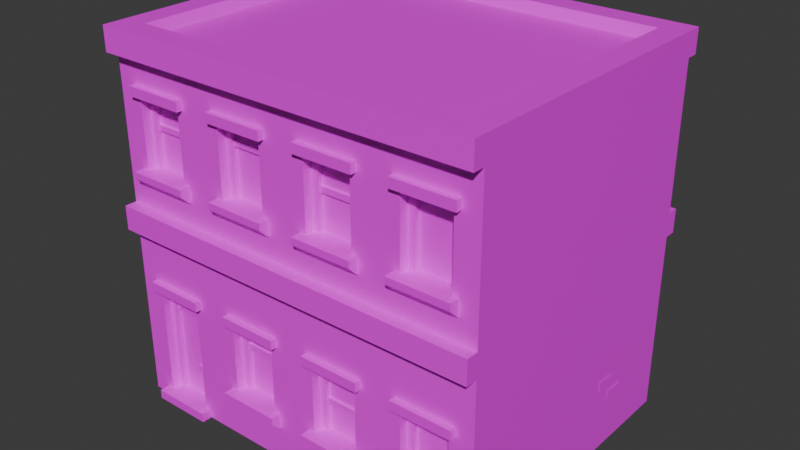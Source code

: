 # Source: blend.blend  (saved by Blender 5.1.30; exported with 4.5.12 LTS)
import bpy
from mathutils import Matrix  # noqa: F401  (used for matrix-valued properties, if any)

bpy.ops.wm.read_factory_settings(use_empty=True)
scene = bpy.context.scene
scene.name = 'Scene'

# ---- images (referenced by path relative to the original .blend; pixels are not part of the script)
import os
ASSET_DIR = os.environ.get("B2B_ASSET_DIR", "")  # directory of the original .blend (textures are referenced by path, not embedded)
HERE = os.path.dirname(os.path.abspath(__file__))  # packed textures are extracted next to this script under _unpacked/

def load_image(name, relpath, width, height, colorspace="sRGB"):
    """Load a texture the original file referenced (path relative to the .blend, or extracted next to this script)."""
    p = next((c for c in (os.path.join(HERE, relpath), os.path.join(ASSET_DIR, relpath)) if relpath and os.path.exists(c)), "")
    if p:
        img = bpy.data.images.load(p, check_existing=True)
        img.name = name
    else:  # same state as the original file: an image datablock whose file is absent (Cycles renders it pink)
        img = bpy.data.images.new(name, width, height)
        img.source = "FILE"
        img.filepath = "//" + (relpath or name)
    img.colorspace_settings.name = colorspace
    return img
img_citybits_texture_png = load_image('citybits_texture.png', 'citybits_texture.png', 1024, 1024, 'sRGB')

# ---- materials (node trees are filled in below, after node groups)
mat_citybits_texture_001 = bpy.data.materials.new('citybits_texture.001')
mat_citybits_texture_001.diffuse_color = (1.0, 1.0, 1.0, 1.0)

# ---- material node trees
mat_citybits_texture_001.use_nodes = True; mat_citybits_texture_001.node_tree.nodes.clear()
_N = mat_citybits_texture_001.node_tree.nodes; _L = mat_citybits_texture_001.node_tree.links
n0 = _N.new('ShaderNodeBsdfPrincipled'); n0.name = 'プリンシプルBSDF'; n0.location = (0, 300)
n0.inputs[2].default_value = 0.4
n0.inputs[27].default_value = (0.0, 0.0, 0.0, 1.0)
n0.inputs[28].default_value = 1.0
n1 = _N.new('ShaderNodeOutputMaterial'); n1.name = 'マテリアル出力'; n1.location = (280, 300)
n2 = _N.new('ShaderNodeTexImage'); n2.name = '画像テクスチャ'; n2.location = (-480, 300)
n2.image = img_citybits_texture_png
_L.new(n2.outputs[0], n0.inputs[0])
_L.new(n2.outputs[1], n0.inputs[4])
_L.new(n0.outputs[0], n1.inputs[0])
n1.is_active_output = True

# ---- world
world_world = bpy.data.worlds.new('World'); scene.world = world_world
world_world.use_nodes = True; world_world.node_tree.nodes.clear()
_N = world_world.node_tree.nodes; _L = world_world.node_tree.links
n0 = _N.new('ShaderNodeOutputWorld'); n0.name = 'World Output'; n0.location = (200, 100)
n1 = _N.new('ShaderNodeBackground'); n1.name = 'Background'; n1.location = (-200, 100)
n1.inputs[0].default_value = (0.05088, 0.05088, 0.05088, 1.0)
_L.new(n1.outputs[0], n0.inputs[0])
n0.is_active_output = True
world_world.color = (0.05088, 0.05088, 0.05088)
world_world.sun_shadow_jitter_overblur = 0.0

# ---- meshes
me_cube_941 = bpy.data.meshes.new('Cube.941')
me_cube_941.from_pydata([(-0.5607, 0.2699, 0.5621), (-0.5607, 0.2752, 0.5674), (-0.566, 0.2752, 0.5621), (-0.5607, 0.2699, 0.5462), (-0.566, 0.2752, 0.5462), (-0.5607, 0.2752, 0.5409), (-0.5449, 0.2699, 0.5621), (-0.5396, 0.2752, 0.5621), (-0.5449, 0.2964, 0.5621), (-0.5449, 0.291, 0.5674), (-0.5396, 0.291, 0.5621), (-0.5449, 0.2699, 0.5462), (-0.5449, 0.2752, 0.5409), (-0.5396, 0.2752, 0.5462), (-0.5449, 0.2964, 0.5462), (-0.5396, 0.291, 0.5462), (-0.5449, 0.291, 0.5409)], [], [(0, 1, 2), (3, 4, 5), (8, 9, 10), (11, 12, 13), (14, 15, 16), (15, 13, 12, 16), (6, 11, 13, 7), (3, 11, 6, 0)])
me_cube_941.polygons.foreach_set('use_smooth', [True] * 8)
_k = set([(0, 1), (0, 2), (0, 3), (0, 6), (1, 2), (3, 4), (3, 5), (3, 11), (4, 5), (6, 7), (6, 11), (7, 13), (8, 9), (8, 10), (9, 10), (11, 12), (11, 13), (12, 13), (13, 15), (14, 15), (14, 16), (15, 16)])
me_cube_941.attributes.new('sharp_edge', 'BOOLEAN', 'EDGE').data.foreach_set('value', [ (min(e.vertices), max(e.vertices)) in _k for e in me_cube_941.edges])
_uv = me_cube_941.uv_layers.new(name='UVMap')
_uv.uv.foreach_set('vector', [0.6972, 0.8189, 0.6972, 0.8581, 0.6892, 0.8581, 0.6972, 0.8189, 0.6892, 0.8581, 0.6972, 0.8581, 0.7208, 0.9522, 0.7208, 0.913, 0.7288, 0.913, 0.7208, 0.8189, 0.7208, 0.8581, 0.7288, 0.8581, 0.7208, 0.9522, 0.7288, 0.913, 0.7208, 0.913, 0.7288, 0.8973, 0.7288, 0.8737, 0.7208, 0.8737, 0.7208, 0.8973, 0.7208, 0.8189, 0.7208, 0.8189, 0.7288, 0.8581, 0.7288, 0.8581, 0.6972, 0.8189, 0.7208, 0.8189, 0.7208, 0.8189, 0.6972, 0.8189])
me_cube_941.materials.append(mat_citybits_texture_001)
me_cube_941.update()
me_cube_941.normals_split_custom_set([tuple(v) for v in zip(*[iter([-0.5773, -0.5773, 0.5774, -0.5773, -0.5773, 0.5774, -0.5773, -0.5773, 0.5774, -0.5774, -0.5773, -0.5774, -0.5774, -0.5773, -0.5774, -0.5774, -0.5773, -0.5774, 0.5773, 0.5774, 0.5774, 0.5773, 0.5774, 0.5774, 0.5773, 0.5774, 0.5774, 0.5774, -0.5773, -0.5773, 0.5774, -0.5773, -0.5773, 0.5774, -0.5773, -0.5773, 0.5774, 0.5773, -0.5773, 0.5774, 0.5773, -0.5773, 0.5774, 0.5773, -0.5773, 0.7071, 0.0, -0.7071, 0.7071, 0.0, -0.7071, 0.7071, 0.0, -0.7071, 0.7071, 0.0, -0.7071, 0.7071, -0.7071, 0.0, 0.7071, -0.7071, 0.0, 0.7071, -0.7071, 0.0, 0.7071, -0.7071, 0.0, 0.0, -1.0, 0.0, 0.0, -1.0, 0.0, 0.0, -1.0, 0.0, 0.0, -1.0, 0.0])] * 3)])
me_cube_008 = bpy.data.meshes.new('Cube.008')
me_cube_008.from_pydata([(-0.8, 0.1, -0.6), (-0.8, 0.1, 0.6), (-0.8, 1.55, 0.6), (-0.8, 1.55, -0.6), (-0.8, 0.9, 0.6), (-0.8034, 1.27, -0.03697), (-0.8034, 1.313, -0.03697), (-0.8034, 1.313, 0.05027), (-0.8034, 1.27, 0.05027), (-0.8034, 1.199, 0.02827), (-0.8034, 1.242, 0.02827), (-0.8034, 1.242, 0.1155), (-0.8034, 1.199, 0.1155), (-0.8, 0.9, -0.6)], [], [(1, 4, 13, 0), (6, 5, 8, 7), (10, 9, 12, 11), (3, 13, 4, 2)])
me_cube_008.polygons.foreach_set('use_smooth', [True] * 4)
_k = set([(0, 13), (1, 4), (2, 4), (3, 13)])
me_cube_008.attributes.new('sharp_edge', 'BOOLEAN', 'EDGE').data.foreach_set('value', [ (min(e.vertices), max(e.vertices)) in _k for e in me_cube_008.edges])
_uv = me_cube_008.uv_layers.new(name='UVMap')
_uv.uv.foreach_set('vector', [0.2812, 0.519, 0.2812, 0.561, 0.2812, 0.5583, 0.2812, 0.519, 0.8954, 0.8997, 0.8954, 0.8678, 0.8859, 0.8678, 0.8859, 0.8997, 0.8954, 0.8997, 0.8954, 0.8679, 0.8858, 0.8679, 0.8858, 0.8997, 0.9062, 0.8477, 0.9062, 0.8083, 0.9062, 0.811, 0.9062, 0.8477])
me_cube_008.materials.append(mat_citybits_texture_001)
me_cube_008.update()
me_cube_008.normals_split_custom_set([tuple(v) for v in zip(*[iter([-1.0, -1.242e-08, -9.934e-08, -1.0, -6.209e-09, -9.934e-08, -1.0, -6.209e-09, -9.934e-08, -1.0, -1.242e-08, -9.934e-08, -1.0, 0.0, 0.0, -1.0, 0.0, 0.0, -1.0, 0.0, 0.0, -1.0, 0.0, 0.0, -1.0, 0.0, 0.0, -1.0, 0.0, 0.0, -1.0, 0.0, 0.0, -1.0, 0.0, 0.0, -1.0, 0.0, -9.934e-08, -1.0, -6.209e-09, -9.934e-08, -1.0, -6.209e-09, -9.934e-08, -1.0, 0.0, -9.934e-08])] * 3)])
me_cube_009 = bpy.data.meshes.new('Cube.009')
me_cube_009.from_pydata([(-0.8, 0.1, -0.6), (0.8, 0.1, -0.6), (0.8, 1.55, -0.6), (-0.8, 1.55, -0.6), (-0.8, 0.85, -0.65), (-0.8, 0.95, -0.65), (0.8, 0.85, -0.65), (0.8, 0.95, -0.65), (-0.8, 0.85, -0.6), (-0.8, 0.95, -0.6), (0.8, 0.85, -0.6), (0.8, 0.95, -0.6), (-0.4164, 0.2886, -0.6067), (-0.4164, 0.3321, -0.6067), (-0.5036, 0.3321, -0.6067), (-0.5036, 0.2886, -0.6067), (-0.4816, 0.3597, -0.6067), (-0.4816, 0.4033, -0.6067), (-0.5689, 0.4033, -0.6067), (-0.5689, 0.3597, -0.6067), (0.3836, 1.189, -0.6067), (0.3836, 1.232, -0.6067), (0.2964, 1.232, -0.6067), (0.2964, 1.189, -0.6067), (0.3184, 1.26, -0.6067), (0.3184, 1.303, -0.6067), (0.2311, 1.303, -0.6067), (0.2311, 1.26, -0.6067), (0.8, 0.9, -0.6), (-0.8, 0.9, -0.6)], [], [(29, 28, 1, 0), (8, 9, 5, 4), (4, 5, 7, 6), (7, 5, 9, 11), (4, 6, 10, 8), (6, 7, 11, 10), (14, 13, 12, 15), (18, 17, 16, 19), (22, 21, 20, 23), (26, 25, 24, 27), (3, 2, 28, 29)])
me_cube_009.polygons.foreach_set('use_smooth', [True] * 11)
_k = set([(0, 29), (1, 28), (2, 28), (3, 29), (4, 5), (4, 6), (4, 8), (5, 7), (5, 9), (6, 7), (6, 10), (7, 11)])
me_cube_009.attributes.new('sharp_edge', 'BOOLEAN', 'EDGE').data.foreach_set('value', [ (min(e.vertices), max(e.vertices)) in _k for e in me_cube_009.edges])
_uv = me_cube_009.uv_layers.new(name='UVMap')
_uv.uv.foreach_set('vector', [0.3125, 0.6052, 0.3125, 0.6052, 0.3125, 0.5659, 0.3125, 0.5659, 0.2622, 0.8386, 0.2622, 0.8579, 0.2622, 0.8579, 0.2622, 0.8386, 0.2622, 0.8386, 0.2622, 0.8579, 0.3316, 0.8579, 0.3316, 0.8386, 0.3316, 0.8892, 0.2622, 0.8892, 0.2622, 0.8892, 0.3316, 0.8892, 0.2622, 0.8074, 0.3316, 0.8074, 0.3316, 0.8074, 0.2622, 0.8074, 0.3316, 0.8386, 0.3316, 0.8579, 0.3316, 0.8579, 0.3316, 0.8386, 0.2704, 0.7094, 0.2608, 0.7094, 0.2608, 0.6775, 0.2704, 0.6775, 0.2704, 0.7093, 0.2609, 0.7093, 0.2609, 0.6774, 0.2704, 0.6774, 0.8954, 0.9845, 0.8858, 0.9845, 0.8858, 0.9526, 0.8954, 0.9526, 0.8954, 0.9844, 0.8859, 0.9844, 0.8859, 0.9525, 0.8954, 0.9525, 0.9375, 0.8946, 0.9375, 0.8946, 0.9375, 0.8552, 0.9375, 0.8552])
me_cube_009.materials.append(mat_citybits_texture_001)
me_cube_009.update()
me_cube_009.normals_split_custom_set([tuple(v) for v in zip(*[iter([6.376e-08, -3.725e-08, -1.0, 6.376e-08, -3.725e-08, -1.0, 9.313e-08, -7.451e-08, -1.0, 9.313e-08, -7.451e-08, -1.0, -1.0, 0.0, 0.0, -1.0, 0.0, 0.0, -1.0, 0.0, 0.0, -1.0, 0.0, 0.0, 0.0, 0.0, -1.0, 0.0, 0.0, -1.0, 0.0, 0.0, -1.0, 0.0, 0.0, -1.0, 0.0, 1.0, 0.0, 0.0, 1.0, 0.0, 0.0, 1.0, 0.0, 0.0, 1.0, 0.0, 0.0, -1.0, 0.0, 0.0, -1.0, 0.0, 0.0, -1.0, 0.0, 0.0, -1.0, 0.0, 1.0, 0.0, 0.0, 1.0, 0.0, 0.0, 1.0, 0.0, 0.0, 1.0, 0.0, 0.0, 0.0, 0.0, -1.0, 0.0, 0.0, -1.0, 0.0, 0.0, -1.0, 0.0, 0.0, -1.0, 0.0, 0.0, -1.0, 0.0, 0.0, -1.0, 0.0, 0.0, -1.0, 0.0, 0.0, -1.0, 0.0, 0.0, -1.0, 0.0, 0.0, -1.0, 0.0, 0.0, -1.0, 0.0, 0.0, -1.0, 0.0, 0.0, -1.0, 0.0, 0.0, -1.0, 0.0, 0.0, -1.0, 0.0, 0.0, -1.0, 3.439e-08, 0.0, -1.0, 3.439e-08, 0.0, -1.0, 6.376e-08, -3.725e-08, -1.0, 6.376e-08, -3.725e-08, -1.0])] * 3)])
me_cube_010 = bpy.data.meshes.new('Cube.010')
me_cube_010.from_pydata([(0.8, 0.1, -0.6), (0.8, 1.55, -0.6), (0.8, 0.9, 0.6), (0.8, 1.55, 0.6), (0.8, 0.1, 0.6), (0.8034, 0.2986, -0.337), (0.8034, 0.3421, -0.337), (0.8034, 0.3421, -0.2497), (0.8034, 0.2986, -0.2497), (0.8034, 0.3697, -0.2717), (0.8034, 0.4133, -0.2717), (0.8034, 0.4133, -0.1845), (0.8034, 0.3697, -0.1845), (0.8, 0.9, -0.6)], [], [(4, 0, 13, 2), (7, 8, 5, 6), (11, 12, 9, 10), (1, 3, 2, 13)])
me_cube_010.polygons.foreach_set('use_smooth', [True] * 4)
_k = set([(0, 13), (1, 13), (2, 3), (2, 4)])
me_cube_010.attributes.new('sharp_edge', 'BOOLEAN', 'EDGE').data.foreach_set('value', [ (min(e.vertices), max(e.vertices)) in _k for e in me_cube_010.edges])
_uv = me_cube_010.uv_layers.new(name='UVMap')
_uv.uv.foreach_set('vector', [0.2812, 0.519, 0.2812, 0.519, 0.2812, 0.5583, 0.2812, 0.561, 0.2704, 0.6246, 0.2704, 0.5928, 0.2608, 0.5928, 0.2608, 0.6246, 0.2704, 0.6246, 0.2704, 0.5927, 0.2609, 0.5927, 0.2609, 0.6246, 0.9062, 0.8477, 0.9062, 0.8477, 0.9062, 0.811, 0.9062, 0.8083])
me_cube_010.materials.append(mat_citybits_texture_001)
me_cube_010.update()
me_cube_010.normals_split_custom_set([tuple(v) for v in zip(*[iter([1.0, 0.0, 0.0, 1.0, 0.0, 0.0, 1.0, 0.0, 0.0, 1.0, 0.0, 0.0, 1.0, 4.186e-07, 0.0, 1.0, 4.186e-07, 0.0, 1.0, 4.186e-07, 0.0, 1.0, 4.186e-07, 0.0, 1.0, 0.0, 0.0, 1.0, 0.0, 0.0, 1.0, 0.0, 0.0, 1.0, 0.0, 0.0, 1.0, 0.0, 0.0, 1.0, 0.0, 0.0, 1.0, 0.0, 0.0, 1.0, 0.0, 0.0])] * 3)])
me_cube_011 = bpy.data.meshes.new('Cube.011')
me_cube_011.from_pydata([(-0.8, 1.55, 0.65), (-0.8, 1.65, 0.65), (-0.8, 1.55, -0.65), (-0.8, 1.65, -0.65), (0.8, 1.55, 0.65), (0.8, 1.65, 0.65), (0.8, 1.55, -0.65), (0.8, 1.65, -0.65), (0.6985, 1.65, -0.5485), (-0.6985, 1.65, -0.5485), (-0.6985, 1.65, 0.5485), (0.6985, 1.65, 0.5485), (-0.673, 1.607, -0.523), (0.673, 1.607, -0.523), (0.673, 1.607, 0.523), (-0.673, 1.607, 0.523)], [], [(0, 1, 3, 2), (2, 3, 7, 6), (6, 7, 5, 4), (4, 5, 1, 0), (2, 6, 4, 0), (9, 10, 15, 12), (7, 3, 9, 8), (3, 1, 10, 9), (1, 5, 11, 10), (5, 7, 8, 11), (13, 12, 15, 14), (8, 9, 12, 13), (10, 11, 14, 15), (11, 8, 13, 14)])
me_cube_011.polygons.foreach_set('use_smooth', [True] * 14)
_k = set([(0, 1), (0, 2), (0, 4), (1, 3), (1, 5), (2, 3), (2, 6), (3, 7), (4, 5), (4, 6), (5, 7), (6, 7), (8, 9), (8, 11), (8, 13), (9, 10), (9, 12), (10, 11), (10, 15), (11, 14), (12, 13), (12, 15), (13, 14), (14, 15)])
me_cube_011.attributes.new('sharp_edge', 'BOOLEAN', 'EDGE').data.foreach_set('value', [ (min(e.vertices), max(e.vertices)) in _k for e in me_cube_011.edges])
_uv = me_cube_011.uv_layers.new(name='UVMap')
_uv.uv.foreach_set('vector', [0.2622, 0.8954, 0.2622, 0.9147, 0.2622, 0.9147, 0.2622, 0.8954, 0.2622, 0.8954, 0.2622, 0.9147, 0.3038, 0.9147, 0.3038, 0.8954, 0.3038, 0.8954, 0.3038, 0.9147, 0.3038, 0.9147, 0.3038, 0.8954, 0.3038, 0.8954, 0.3038, 0.9147, 0.2622, 0.9147, 0.2622, 0.8954, 0.2622, 0.8642, 0.3038, 0.8642, 0.3038, 0.8642, 0.2622, 0.8642, 0.2657, 0.9147, 0.2657, 0.9147, 0.2666, 0.9063, 0.2666, 0.9063, 0.3038, 0.946, 0.2622, 0.946, 0.2657, 0.946, 0.3003, 0.946, 0.2622, 0.946, 0.2622, 0.946, 0.2657, 0.946, 0.2657, 0.946, 0.2622, 0.946, 0.3038, 0.946, 0.3003, 0.946, 0.2657, 0.946, 0.3038, 0.946, 0.3038, 0.946, 0.3003, 0.946, 0.3003, 0.946, 0.2994, 0.9376, 0.2666, 0.9376, 0.2666, 0.9376, 0.2994, 0.9376, 0.3003, 0.9147, 0.2657, 0.9147, 0.2666, 0.9063, 0.2994, 0.9063, 0.2657, 0.9147, 0.3003, 0.9147, 0.2994, 0.9063, 0.2666, 0.9063, 0.3003, 0.9147, 0.3003, 0.9147, 0.2994, 0.9063, 0.2994, 0.9063])
me_cube_011.materials.append(mat_citybits_texture_001)
me_cube_011.update()
me_cube_011.normals_split_custom_set([tuple(v) for v in zip(*[iter([-1.0, 0.0, 0.0, -1.0, 0.0, 0.0, -1.0, 0.0, 0.0, -1.0, 0.0, 0.0, 0.0, 0.0, -1.0, 0.0, 0.0, -1.0, 0.0, 0.0, -1.0, 0.0, 0.0, -1.0, 1.0, 0.0, 0.0, 1.0, 0.0, 0.0, 1.0, 0.0, 0.0, 1.0, 0.0, 0.0, 0.0, 0.0, 1.0, 0.0, 0.0, 1.0, 0.0, 0.0, 1.0, 0.0, 0.0, 1.0, 0.0, -1.0, 0.0, 0.0, -1.0, 0.0, 0.0, -1.0, 0.0, 0.0, -1.0, 0.0, 0.8622, 0.5066, 0.0, 0.8622, 0.5066, 0.0, 0.8622, 0.5066, 0.0, 0.8622, 0.5066, 0.0, 0.0, 1.0, 0.0, 0.0, 1.0, 0.0, 0.0, 1.0, 0.0, 0.0, 1.0, 0.0, 0.0, 1.0, 0.0, 0.0, 1.0, 0.0, 0.0, 1.0, 0.0, 0.0, 1.0, 0.0, 0.0, 1.0, 0.0, 0.0, 1.0, 0.0, 0.0, 1.0, 0.0, 0.0, 1.0, 0.0, 0.0, 1.0, 0.0, 0.0, 1.0, 0.0, 0.0, 1.0, 0.0, 0.0, 1.0, 0.0, 0.0, 1.0, 0.0, 0.0, 1.0, 0.0, 0.0, 1.0, 0.0, 0.0, 1.0, 0.0, 0.0, 0.5066, 0.8622, 0.0, 0.5066, 0.8622, 0.0, 0.5066, 0.8622, 0.0, 0.5066, 0.8622, 0.0, 0.5066, -0.8622, 0.0, 0.5066, -0.8622, 0.0, 0.5066, -0.8622, 0.0, 0.5066, -0.8622, -0.8622, 0.5066, 0.0, -0.8622, 0.5066, 0.0, -0.8622, 0.5066, 0.0, -0.8622, 0.5066, 0.0])] * 3)])
me_cube_012 = bpy.data.meshes.new('Cube.012')
me_cube_012.from_pydata([(0.4, 0.1, 0.6), (-0.8, 0.1, 0.6), (-1.49e-08, 0.1, 0.6), (-0.4, 0.1, 0.6), (0.4, 1.55, 0.6), (-0.8, 1.55, 0.6), (-1.49e-08, 1.55, 0.6), (-0.4, 1.55, 0.6), (-0.8, 0.9, 0.6), (-0.4, 0.9, 0.6), (-1.49e-08, 0.9, 0.6), (-0.5, 1.075, 0.6), (-0.5, 1.425, 0.6), (-0.7, 1.425, 0.6), (-0.7, 1.075, 0.6), (0.1, 0.275, 0.6), (0.3, 0.275, 0.6), (0.3, 0.625, 0.6), (0.1, 0.625, 0.6), (0.1, 1.425, 0.6), (0.1, 1.075, 0.6), (0.3, 1.075, 0.6), (0.3, 1.425, 0.6), (-0.5, 0.105, 0.6), (-0.5, 0.625, 0.6), (-0.7, 0.625, 0.6), (-0.7, 0.105, 0.6), (-0.1, 0.275, 0.6), (-0.1, 0.625, 0.6), (-0.3, 0.625, 0.6), (-0.3, 0.275, 0.6), (-0.1, 1.075, 0.6), (-0.1, 1.425, 0.6), (-0.3, 1.425, 0.6), (-0.3, 1.075, 0.6), (0.3, 0.275, 0.5), (0.1, 0.275, 0.5), (-0.1, 0.275, 0.5), (-0.3, 0.275, 0.5), (-0.5, 0.105, 0.5), (-0.7, 0.105, 0.5), (-0.5, 1.425, 0.5), (-0.5, 1.075, 0.5), (-0.7, 1.075, 0.5), (-0.7, 1.425, 0.5), (0.1, 0.625, 0.5), (0.3, 0.625, 0.5), (0.1, 1.425, 0.5), (0.1, 1.075, 0.5), (0.3, 1.425, 0.5), (0.3, 1.075, 0.5), (-0.5, 0.625, 0.5), (-0.7, 0.625, 0.5), (-0.1, 0.625, 0.5), (-0.3, 0.625, 0.5), (-0.1, 1.425, 0.5), (-0.1, 1.075, 0.5), (-0.3, 1.075, 0.5), (-0.3, 1.425, 0.5), (0.7, 1.075, 0.5), (0.7, 1.425, 0.5), (0.5, 1.075, 0.5), (0.5, 1.425, 0.5), (0.7, 0.625, 0.5), (0.5, 0.625, 0.5), (0.5, 0.275, 0.5), (0.7, 0.275, 0.5), (0.7, 1.425, 0.6), (0.7, 1.075, 0.6), (0.5, 1.075, 0.6), (0.5, 1.425, 0.6), (0.5, 0.625, 0.6), (0.7, 0.625, 0.6), (0.7, 0.275, 0.6), (0.5, 0.275, 0.6), (0.4, 0.9, 0.6), (0.8, 0.9, 0.6), (0.8, 1.55, 0.6), (0.8, 0.1, 0.6), (-0.682, 0.1315, 0.5419), (-0.518, 0.1315, 0.5419), (-0.7269, 0.6362, 0.5062), (-0.7269, 0.5972, 0.6249), (-0.7269, 0.5972, 0.5062), (-0.4731, 0.6362, 0.5062), (-0.7269, 0.6362, 0.6249), (-0.4731, 0.5972, 0.5062), (-0.4731, 0.6362, 0.6249), (-0.4731, 0.5972, 0.6249), (-0.5285, 0.6192, 0.516), (-0.5285, 0.1305, 0.5631), (-0.5285, 0.1305, 0.516), (-0.5285, 0.6192, 0.5631), (-0.4935, 0.6192, 0.5631), (-0.4935, 0.1305, 0.5631), (-0.7065, 0.1305, 0.5631), (-0.6715, 0.6192, 0.516), (-0.7065, 0.6192, 0.5631), (-0.6715, 0.1305, 0.516), (-0.6715, 0.6192, 0.5631), (-0.6715, 0.1305, 0.5631), (-0.7269, 0.1378, 0.4755), (-0.7269, 0.09993, 0.4755), (-0.4731, 0.1378, 0.4755), (-0.7269, 0.1378, 0.6426), (-0.4731, 0.09993, 0.4755), (-0.4731, 0.1378, 0.6426), (-0.7269, 0.09993, 0.6426), (-0.4731, 0.09993, 0.6426), (-0.6981, 0.5265, 0.5239), (-0.6981, 0.5041, 0.5521), (-0.6981, 0.5041, 0.5239), (-0.5019, 0.5265, 0.5239), (-0.6981, 0.5265, 0.5521), (-0.5019, 0.5041, 0.5239), (-0.5019, 0.5265, 0.5521), (-0.5019, 0.5041, 0.5521), (-0.518, 0.5148, 0.5419), (-0.682, 0.5148, 0.5419), (-0.682, 0.5992, 0.5419), (-0.518, 0.5992, 0.5419), (-0.518, 0.5148, 0.5419), (-0.682, 0.5148, 0.5419), (-0.518, 0.2831, 0.5419), (-0.682, 0.2831, 0.5419), (-0.5492, 0.252, 0.5419), (-0.6508, 0.252, 0.5419), (-0.6508, 0.1627, 0.5419), (-0.5492, 0.1627, 0.5419), (-0.5492, 0.4836, 0.5419), (-0.6508, 0.4836, 0.5419), (-0.6508, 0.3143, 0.5419), (-0.5492, 0.3143, 0.5419), (-0.5607, 0.2699, 0.5621), (-0.5607, 0.2752, 0.5674), (-0.566, 0.2752, 0.5621), (-0.5607, 0.291, 0.5674), (-0.5607, 0.2964, 0.5621), (-0.566, 0.291, 0.5621), (-0.5607, 0.2699, 0.5462), (-0.566, 0.2752, 0.5462), (-0.5607, 0.2752, 0.5409), (-0.5607, 0.2964, 0.5462), (-0.5607, 0.291, 0.5409), (-0.566, 0.291, 0.5462), (-0.5449, 0.2699, 0.5621), (-0.5396, 0.2752, 0.5621), (-0.5449, 0.2752, 0.5674), (-0.5449, 0.2964, 0.5621), (-0.5449, 0.291, 0.5674), (-0.5396, 0.291, 0.5621), (-0.5449, 0.2699, 0.5462), (-0.5449, 0.2752, 0.5409), (-0.5396, 0.2752, 0.5462), (-0.5449, 0.2964, 0.5462), (-0.5396, 0.291, 0.5462), (-0.5449, 0.291, 0.5409), (-0.682, 1.101, 0.5419), (-0.682, 1.399, 0.5419), (-0.518, 1.399, 0.5419), (-0.518, 1.101, 0.5419), (-0.7269, 1.436, 0.5062), (-0.7269, 1.397, 0.6249), (-0.7269, 1.397, 0.5062), (-0.4731, 1.436, 0.5062), (-0.7269, 1.436, 0.6249), (-0.4731, 1.397, 0.5062), (-0.4731, 1.436, 0.6249), (-0.4731, 1.397, 0.6249), (-0.5285, 1.419, 0.516), (-0.5285, 1.1, 0.5631), (-0.5285, 1.1, 0.516), (-0.5285, 1.419, 0.5631), (-0.4935, 1.419, 0.5631), (-0.4935, 1.1, 0.5631), (-0.7065, 1.1, 0.5631), (-0.6715, 1.419, 0.516), (-0.7065, 1.419, 0.5631), (-0.6715, 1.1, 0.516), (-0.6715, 1.419, 0.5631), (-0.6715, 1.1, 0.5631), (-0.7269, 1.108, 0.4755), (-0.7269, 1.044, 0.4755), (-0.4731, 1.108, 0.4755), (-0.7269, 1.108, 0.6426), (-0.4731, 1.044, 0.4755), (-0.4731, 1.108, 0.6426), (-0.7269, 1.044, 0.606), (-0.7269, 1.08, 0.6426), (-0.4731, 1.08, 0.6426), (-0.4731, 1.044, 0.606), (-0.6981, 1.279, 0.5239), (-0.6981, 1.257, 0.5521), (-0.6981, 1.257, 0.5239), (-0.5019, 1.279, 0.5239), (-0.6981, 1.279, 0.5521), (-0.5019, 1.257, 0.5239), (-0.5019, 1.279, 0.5521), (-0.5019, 1.257, 0.5521), (-0.518, 1.267, 0.5419), (-0.682, 1.267, 0.5419), (-0.282, 1.101, 0.5419), (-0.282, 1.399, 0.5419), (-0.118, 1.399, 0.5419), (-0.118, 1.101, 0.5419), (-0.3269, 1.436, 0.5062), (-0.3269, 1.397, 0.6249), (-0.3269, 1.397, 0.5062), (-0.07307, 1.436, 0.5062), (-0.3269, 1.436, 0.6249), (-0.07307, 1.397, 0.5062), (-0.07307, 1.436, 0.6249), (-0.07307, 1.397, 0.6249), (-0.1285, 1.419, 0.516), (-0.1285, 1.1, 0.5631), (-0.1285, 1.1, 0.516), (-0.1285, 1.419, 0.5631), (-0.09353, 1.419, 0.5631), (-0.09353, 1.1, 0.5631), (-0.3065, 1.1, 0.5631), (-0.2715, 1.419, 0.516), (-0.3065, 1.419, 0.5631), (-0.2715, 1.1, 0.516), (-0.2715, 1.419, 0.5631), (-0.2715, 1.1, 0.5631), (-0.3269, 1.108, 0.4755), (-0.3269, 1.044, 0.4755), (-0.07307, 1.108, 0.4755), (-0.3269, 1.108, 0.6426), (-0.07307, 1.044, 0.4755), (-0.07307, 1.108, 0.6426), (-0.3269, 1.044, 0.606), (-0.3269, 1.08, 0.6426), (-0.07307, 1.08, 0.6426), (-0.07307, 1.044, 0.606), (-0.2981, 1.326, 0.5239), (-0.2981, 1.304, 0.5521), (-0.2981, 1.304, 0.5239), (-0.1019, 1.326, 0.5239), (-0.2981, 1.326, 0.5521), (-0.1019, 1.304, 0.5239), (-0.1019, 1.326, 0.5521), (-0.1019, 1.304, 0.5521), (-0.118, 1.315, 0.5419), (-0.282, 1.315, 0.5419), (0.118, 1.101, 0.5419), (0.118, 1.399, 0.5419), (0.282, 1.399, 0.5419), (0.282, 1.101, 0.5419), (0.07308, 1.436, 0.5062), (0.07308, 1.397, 0.6249), (0.07308, 1.397, 0.5062), (0.3269, 1.436, 0.5062), (0.07308, 1.436, 0.6249), (0.3269, 1.397, 0.5062), (0.3269, 1.436, 0.6249), (0.3269, 1.397, 0.6249), (0.2715, 1.419, 0.516), (0.2715, 1.1, 0.5631), (0.2715, 1.1, 0.516), (0.2715, 1.419, 0.5631), (0.3065, 1.419, 0.5631), (0.3065, 1.1, 0.5631), (0.09353, 1.1, 0.5631), (0.1285, 1.419, 0.516), (0.09353, 1.419, 0.5631), (0.1285, 1.1, 0.516), (0.1285, 1.419, 0.5631), (0.1285, 1.1, 0.5631), (0.07308, 1.108, 0.4755), (0.07308, 1.044, 0.4755), (0.3269, 1.108, 0.4755), (0.07308, 1.108, 0.6426), (0.3269, 1.044, 0.4755), (0.3269, 1.108, 0.6426), (0.07308, 1.044, 0.606), (0.07308, 1.08, 0.6426), (0.3269, 1.08, 0.6426), (0.3269, 1.044, 0.606), (0.1019, 1.275, 0.5239), (0.1019, 1.252, 0.5521), (0.1019, 1.252, 0.5239), (0.2981, 1.275, 0.5239), (0.1019, 1.275, 0.5521), (0.2981, 1.252, 0.5239), (0.2981, 1.275, 0.5521), (0.2981, 1.252, 0.5521), (0.282, 1.263, 0.5419), (0.118, 1.263, 0.5419), (-0.282, 0.3015, 0.5419), (-0.282, 0.5992, 0.5419), (-0.118, 0.5992, 0.5419), (-0.118, 0.3015, 0.5419), (-0.3269, 0.6362, 0.5062), (-0.3269, 0.5972, 0.6249), (-0.3269, 0.5972, 0.5062), (-0.07307, 0.6362, 0.5062), (-0.3269, 0.6362, 0.6249), (-0.07307, 0.5972, 0.5062), (-0.07307, 0.6362, 0.6249), (-0.07307, 0.5972, 0.6249), (-0.1285, 0.6192, 0.516), (-0.1285, 0.3005, 0.5631), (-0.1285, 0.3005, 0.516), (-0.1285, 0.6192, 0.5631), (-0.09353, 0.6192, 0.5631), (-0.09353, 0.3005, 0.5631), (-0.3065, 0.3005, 0.5631), (-0.2715, 0.6192, 0.516), (-0.3065, 0.6192, 0.5631), (-0.2715, 0.3005, 0.516), (-0.2715, 0.6192, 0.5631), (-0.2715, 0.3005, 0.5631), (-0.3269, 0.3078, 0.4755), (-0.3269, 0.2436, 0.4755), (-0.07307, 0.3078, 0.4755), (-0.3269, 0.3078, 0.6426), (-0.07307, 0.2436, 0.4755), (-0.07307, 0.3078, 0.6426), (-0.3269, 0.2436, 0.606), (-0.3269, 0.2802, 0.6426), (-0.07307, 0.2802, 0.6426), (-0.07307, 0.2436, 0.606), (-0.2981, 0.505, 0.5239), (-0.2981, 0.4826, 0.5521), (-0.2981, 0.4826, 0.5239), (-0.1019, 0.505, 0.5239), (-0.2981, 0.505, 0.5521), (-0.1019, 0.4826, 0.5239), (-0.1019, 0.505, 0.5521), (-0.1019, 0.4826, 0.5521), (-0.118, 0.4933, 0.5419), (-0.282, 0.4933, 0.5419), (0.118, 0.3015, 0.5419), (0.118, 0.5992, 0.5419), (0.282, 0.5992, 0.5419), (0.282, 0.3015, 0.5419), (0.07308, 0.6362, 0.5062), (0.07308, 0.5972, 0.6249), (0.07308, 0.5972, 0.5062), (0.3269, 0.6362, 0.5062), (0.07308, 0.6362, 0.6249), (0.3269, 0.5972, 0.5062), (0.3269, 0.6362, 0.6249), (0.3269, 0.5972, 0.6249), (0.2715, 0.6192, 0.516), (0.2715, 0.3005, 0.5631), (0.2715, 0.3005, 0.516), (0.2715, 0.6192, 0.5631), (0.3065, 0.6192, 0.5631), (0.3065, 0.3005, 0.5631), (0.09353, 0.3005, 0.5631), (0.1285, 0.6192, 0.516), (0.09353, 0.6192, 0.5631), (0.1285, 0.3005, 0.516), (0.1285, 0.6192, 0.5631), (0.1285, 0.3005, 0.5631), (0.07308, 0.3078, 0.4755), (0.07308, 0.2436, 0.4755), (0.3269, 0.3078, 0.4755), (0.07308, 0.3078, 0.6426), (0.3269, 0.2436, 0.4755), (0.3269, 0.3078, 0.6426), (0.07308, 0.2436, 0.606), (0.07308, 0.2802, 0.6426), (0.3269, 0.2802, 0.6426), (0.3269, 0.2436, 0.606), (0.1019, 0.4469, 0.5239), (0.1019, 0.4245, 0.5521), (0.1019, 0.4245, 0.5239), (0.2981, 0.4469, 0.5239), (0.1019, 0.4469, 0.5521), (0.2981, 0.4245, 0.5239), (0.2981, 0.4469, 0.5521), (0.2981, 0.4245, 0.5521), (0.282, 0.4352, 0.5419), (0.118, 0.4352, 0.5419), (0.518, 0.547, 0.5419), (0.682, 0.547, 0.5419), (0.6981, 0.5363, 0.5521), (0.6981, 0.5587, 0.5521), (0.6981, 0.5363, 0.5239), (0.5019, 0.5587, 0.5521), (0.6981, 0.5587, 0.5239), (0.5019, 0.5363, 0.5239), (0.5019, 0.5363, 0.5521), (0.5019, 0.5587, 0.5239), (0.7269, 0.2436, 0.606), (0.7269, 0.2802, 0.6426), (0.4731, 0.2802, 0.6426), (0.4731, 0.2436, 0.606), (0.7269, 0.3078, 0.6426), (0.7269, 0.2436, 0.4755), (0.4731, 0.3078, 0.6426), (0.7269, 0.3078, 0.4755), (0.4731, 0.2436, 0.4755), (0.4731, 0.3078, 0.4755), (0.5285, 0.3005, 0.5631), (0.5285, 0.6192, 0.5631), (0.5285, 0.3005, 0.516), (0.4935, 0.6192, 0.5631), (0.5285, 0.6192, 0.516), (0.4935, 0.3005, 0.5631), (0.7065, 0.3005, 0.5631), (0.7065, 0.6192, 0.5631), (0.6715, 0.6192, 0.5631), (0.6715, 0.3005, 0.516), (0.6715, 0.3005, 0.5631), (0.6715, 0.6192, 0.516), (0.7269, 0.5972, 0.6249), (0.7269, 0.6362, 0.6249), (0.7269, 0.5972, 0.5062), (0.4731, 0.6362, 0.6249), (0.7269, 0.6362, 0.5062), (0.4731, 0.5972, 0.5062), (0.4731, 0.5972, 0.6249), (0.4731, 0.6362, 0.5062), (0.682, 0.3015, 0.5419), (0.682, 0.5992, 0.5419), (0.518, 0.5992, 0.5419), (0.518, 0.3015, 0.5419), (0.518, 1.081, 0.5419), (0.682, 1.081, 0.5419), (0.7269, 1.044, 0.606), (0.7269, 1.08, 0.6426), (0.4731, 1.08, 0.6426), (0.4731, 1.044, 0.606), (0.7269, 1.108, 0.6426), (0.7269, 1.044, 0.4755), (0.4731, 1.108, 0.6426), (0.7269, 1.108, 0.4755), (0.4731, 1.044, 0.4755), (0.4731, 1.108, 0.4755), (0.5285, 1.1, 0.5631), (0.5285, 1.419, 0.5631), (0.5285, 1.1, 0.516), (0.4935, 1.419, 0.5631), (0.5285, 1.419, 0.516), (0.4935, 1.1, 0.5631), (0.7065, 1.1, 0.5631), (0.7065, 1.419, 0.5631), (0.6715, 1.419, 0.5631), (0.6715, 1.1, 0.516), (0.6715, 1.1, 0.5631), (0.6715, 1.419, 0.516), (0.7269, 1.397, 0.6249), (0.7269, 1.436, 0.6249), (0.7269, 1.397, 0.5062), (0.4731, 1.436, 0.6249), (0.7269, 1.436, 0.5062), (0.4731, 1.397, 0.5062), (0.4731, 1.397, 0.6249), (0.4731, 1.436, 0.5062), (0.682, 1.399, 0.5419), (0.518, 1.399, 0.5419), (-0.8, 0.85, 0.65), (-0.8, 0.95, 0.65), (0.8, 0.85, 0.65), (0.8, 0.95, 0.65), (-0.8, 0.85, 0.6), (-0.8, 0.95, 0.6), (0.8, 0.85, 0.6), (0.8, 0.95, 0.6)], [], [(20, 21, 50, 48), (8, 25, 24, 9), (13, 14, 43, 44), (75, 21, 20, 10), (10, 31, 34, 9), (31, 32, 55, 56), (24, 25, 52, 51), (17, 18, 45, 46), (27, 28, 53, 37), (9, 7, 12, 11), (7, 5, 13, 12), (5, 8, 14, 13), (2, 0, 16, 15), (0, 75, 17, 16), (10, 2, 15, 18), (6, 10, 20, 19), (75, 4, 22, 21), (4, 6, 19, 22), (3, 9, 24, 23), (8, 1, 26, 25), (1, 3, 23, 26), (2, 10, 28, 27), (9, 3, 30, 29), (3, 2, 27, 30), (10, 6, 32, 31), (6, 7, 33, 32), (7, 9, 34, 33), (28, 29, 54, 53), (25, 26, 40, 52), (34, 31, 56, 57), (21, 22, 49, 50), (29, 30, 38, 54), (32, 33, 58, 55), (33, 34, 57, 58), (15, 16, 35, 36), (30, 27, 37, 38), (11, 12, 41, 42), (18, 15, 36, 45), (14, 11, 42, 43), (26, 23, 39, 40), (19, 20, 48, 47), (16, 17, 46, 35), (23, 24, 51, 39), (12, 13, 44, 41), (22, 19, 47, 49), (14, 8, 9, 11), (28, 10, 9, 29), (17, 75, 10, 18), (72, 76, 75, 71), (73, 72, 63, 66), (67, 70, 62, 60), (70, 69, 61, 62), (71, 74, 65, 64), (77, 4, 70, 67), (75, 0, 74, 71), (68, 67, 60, 59), (4, 75, 69, 70), (0, 78, 73, 74), (76, 77, 67, 68), (74, 73, 66, 65), (78, 76, 72, 73), (76, 68, 69, 75), (72, 71, 64, 63), (69, 68, 59, 61), (125, 126, 127, 128), (87, 85, 82, 88), (86, 84, 87, 88), (81, 83, 82, 85), (84, 81, 85, 87), (83, 86, 88, 82), (93, 92, 90, 94), (89, 91, 90, 92), (99, 97, 95, 100), (98, 96, 99, 100), (106, 104, 107, 108), (103, 101, 104, 106), (105, 103, 106, 108), (101, 102, 107, 104), (115, 113, 110, 116), (112, 109, 113, 115), (111, 114, 116, 110), (120, 119, 122, 121), (129, 130, 131, 132), (123, 124, 126, 125), (124, 79, 127, 126), (79, 80, 128, 127), (80, 123, 125, 128), (117, 118, 130, 129), (118, 124, 131, 130), (124, 123, 132, 131), (123, 117, 129, 132), (147, 149, 136, 134), (153, 155, 150, 146), (154, 142, 137, 148), (135, 138, 144, 140), (136, 137, 138), (142, 143, 144), (145, 146, 147), (139, 133, 135, 140), (134, 136, 138, 135), (137, 142, 144, 138), (143, 141, 140, 144), (151, 139, 141, 152), (142, 154, 156, 143), (154, 148, 150, 155), (149, 147, 146, 150), (133, 145, 147, 134), (148, 137, 136, 149), (199, 200, 157, 160), (167, 165, 162, 168), (166, 164, 167, 168), (161, 163, 162, 165), (164, 161, 165, 167), (163, 166, 168, 162), (173, 172, 170, 174), (169, 171, 170, 172), (179, 177, 175, 180), (178, 176, 179, 180), (182, 185, 190, 187), (186, 184, 188, 189), (183, 181, 184, 186), (185, 183, 186, 189), (189, 188, 187, 190), (182, 187, 188), (181, 182, 188, 184), (190, 185, 189), (197, 195, 192, 198), (159, 158, 200, 199), (194, 191, 195, 197), (193, 196, 198, 192), (243, 244, 201, 204), (211, 209, 206, 212), (210, 208, 211, 212), (205, 207, 206, 209), (208, 205, 209, 211), (207, 210, 212, 206), (217, 216, 214, 218), (213, 215, 214, 216), (223, 221, 219, 224), (222, 220, 223, 224), (226, 229, 234, 231), (230, 228, 232, 233), (227, 225, 228, 230), (229, 227, 230, 233), (233, 232, 231, 234), (226, 231, 232), (225, 226, 232, 228), (234, 229, 233), (241, 239, 236, 242), (203, 202, 244, 243), (238, 235, 239, 241), (237, 240, 242, 236), (287, 288, 245, 248), (255, 253, 250, 256), (254, 252, 255, 256), (249, 251, 250, 253), (252, 249, 253, 255), (251, 254, 256, 250), (261, 260, 258, 262), (257, 259, 258, 260), (267, 265, 263, 268), (266, 264, 267, 268), (270, 273, 278, 275), (274, 272, 276, 277), (271, 269, 272, 274), (273, 271, 274, 277), (277, 276, 275, 278), (270, 275, 276), (269, 270, 276, 272), (278, 273, 277), (285, 283, 280, 286), (247, 246, 288, 287), (282, 279, 283, 285), (281, 284, 286, 280), (331, 332, 289, 292), (299, 297, 294, 300), (298, 296, 299, 300), (293, 295, 294, 297), (296, 293, 297, 299), (295, 298, 300, 294), (305, 304, 302, 306), (301, 303, 302, 304), (311, 309, 307, 312), (310, 308, 311, 312), (314, 317, 322, 319), (318, 316, 320, 321), (315, 313, 316, 318), (317, 315, 318, 321), (321, 320, 319, 322), (314, 319, 320), (313, 314, 320, 316), (322, 317, 321), (329, 327, 324, 330), (291, 290, 332, 331), (326, 323, 327, 329), (325, 328, 330, 324), (375, 376, 333, 336), (343, 341, 338, 344), (342, 340, 343, 344), (337, 339, 338, 341), (340, 337, 341, 343), (339, 342, 344, 338), (349, 348, 346, 350), (345, 347, 346, 348), (355, 353, 351, 356), (354, 352, 355, 356), (358, 361, 366, 363), (362, 360, 364, 365), (359, 357, 360, 362), (361, 359, 362, 365), (365, 364, 363, 366), (358, 363, 364), (357, 358, 364, 360), (366, 361, 365), (373, 371, 368, 374), (335, 334, 376, 375), (370, 367, 371, 373), (369, 372, 374, 368), (384, 381, 379, 385), (387, 392, 388), (395, 390, 389), (418, 419, 377, 378), (380, 382, 385, 379), (396, 395, 389, 393), (392, 394, 391, 388), (388, 389, 390, 387), (394, 396, 393, 391), (391, 393, 389, 388), (398, 400, 402, 397), (414, 411, 409, 415), (399, 401, 398, 397), (404, 405, 407, 403), (416, 414, 415, 412), (408, 406, 407, 405), (395, 392, 387, 390), (413, 416, 412, 410), (410, 412, 415, 409), (383, 386, 382, 380), (411, 413, 410, 409), (378, 377, 420, 417), (423, 428, 424), (431, 426, 425), (453, 454, 421, 422), (432, 431, 425, 429), (428, 430, 427, 424), (424, 425, 426, 423), (430, 432, 429, 427), (427, 429, 425, 424), (434, 436, 438, 433), (450, 447, 445, 451), (435, 437, 434, 433), (440, 441, 443, 439), (452, 450, 451, 448), (444, 442, 443, 441), (431, 428, 423, 426), (449, 452, 448, 446), (446, 448, 451, 445), (447, 449, 446, 445), (461, 462, 458, 457), (457, 458, 456, 455), (459, 461, 457, 455), (462, 460, 456, 458), (455, 456, 460, 459)])
me_cube_012.polygons.foreach_set('use_smooth', [True] * 263)
_k = set([(1, 8), (5, 8), (5, 13), (11, 12), (11, 14), (11, 42), (12, 13), (12, 41), (13, 14), (13, 44), (14, 43), (15, 16), (15, 18), (15, 36), (16, 17), (16, 35), (17, 18), (17, 46), (18, 45), (19, 20), (19, 22), (19, 47), (20, 21), (20, 48), (21, 22), (21, 50), (22, 49), (23, 24), (23, 26), (23, 39), (24, 25), (24, 51), (25, 26), (25, 52), (26, 40), (27, 28), (27, 30), (27, 37), (28, 29), (28, 53), (29, 30), (29, 54), (30, 38), (31, 32), (31, 34), (31, 56), (32, 33), (32, 55), (33, 34), (33, 58), (34, 57), (59, 68), (60, 67), (61, 69), (62, 70), (63, 72), (64, 71), (65, 74), (66, 73), (67, 68), (67, 70), (68, 69), (69, 70), (71, 72), (71, 74), (72, 73), (73, 74), (73, 78), (76, 77), (76, 78), (81, 85), (82, 83), (82, 85), (82, 88), (84, 87), (85, 87), (86, 88), (87, 88), (90, 92), (99, 100), (101, 104), (103, 106), (104, 106), (104, 107), (106, 108), (110, 116), (113, 115), (133, 134), (133, 135), (133, 139), (133, 145), (134, 135), (134, 136), (134, 147), (135, 138), (135, 140), (136, 137), (136, 138), (136, 149), (137, 138), (137, 142), (137, 148), (138, 144), (139, 140), (139, 141), (139, 151), (140, 141), (140, 144), (142, 143), (142, 144), (142, 154), (143, 144), (145, 146), (145, 147), (146, 147), (146, 150), (146, 153), (147, 149), (148, 149), (148, 150), (148, 154), (149, 150), (150, 155), (151, 152), (153, 155), (154, 155), (154, 156), (161, 165), (162, 163), (162, 165), (162, 168), (164, 167), (165, 167), (166, 168), (167, 168), (170, 172), (179, 180), (181, 184), (182, 187), (182, 188), (183, 186), (184, 186), (184, 188), (185, 190), (186, 189), (187, 188), (187, 190), (188, 189), (189, 190), (192, 198), (195, 197), (205, 209), (206, 207), (206, 209), (206, 212), (208, 211), (209, 211), (210, 212), (211, 212), (214, 216), (223, 224), (225, 228), (226, 231), (226, 232), (227, 230), (228, 230), (228, 232), (229, 234), (230, 233), (231, 232), (231, 234), (232, 233), (233, 234), (236, 242), (239, 241), (249, 253), (250, 251), (250, 253), (250, 256), (252, 255), (253, 255), (254, 256), (255, 256), (258, 260), (267, 268), (269, 272), (270, 275), (270, 276), (271, 274), (272, 274), (272, 276), (273, 278), (274, 277), (275, 276), (275, 278), (276, 277), (277, 278), (280, 286), (283, 285), (293, 297), (294, 295), (294, 297), (294, 300), (296, 299), (297, 299), (298, 300), (299, 300), (302, 304), (311, 312), (313, 316), (314, 319), (314, 320), (315, 318), (316, 318), (316, 320), (317, 322), (318, 321), (319, 320), (319, 322), (320, 321), (321, 322), (324, 330), (327, 329), (337, 341), (338, 339), (338, 341), (338, 344), (340, 343), (341, 343), (342, 344), (343, 344), (346, 348), (355, 356), (357, 360), (358, 363), (358, 364), (359, 362), (360, 362), (360, 364), (361, 366), (362, 365), (363, 364), (363, 366), (364, 365), (365, 366), (368, 374), (371, 373), (379, 385), (380, 382), (387, 388), (387, 390), (387, 392), (388, 389), (388, 391), (389, 390), (389, 393), (389, 395), (390, 395), (391, 393), (391, 394), (393, 396), (397, 398), (405, 407), (409, 410), (409, 411), (409, 415), (410, 412), (410, 413), (412, 415), (412, 416), (414, 415), (423, 424), (423, 426), (423, 428), (424, 425), (424, 427), (425, 426), (425, 429), (425, 431), (426, 431), (427, 429), (427, 430), (429, 432), (433, 434), (441, 443), (445, 446), (445, 447), (445, 451), (446, 448), (446, 449), (448, 451), (448, 452), (450, 451), (455, 456), (455, 457), (455, 459), (456, 458), (456, 460), (457, 458), (457, 461), (458, 462)])
me_cube_012.attributes.new('sharp_edge', 'BOOLEAN', 'EDGE').data.foreach_set('value', [ (min(e.vertices), max(e.vertices)) in _k for e in me_cube_012.edges])
_uv = me_cube_012.uv_layers.new(name='UVMap')
_uv.uv.foreach_set('vector', [0.9687, 0.8201, 0.9687, 0.8201, 0.9687, 0.8201, 0.9687, 0.8201, 0.3125, 0.6078, 0.3125, 0.5934, 0.3125, 0.5934, 0.3125, 0.6078, 0.9687, 0.8385, 0.9687, 0.8201, 0.9687, 0.8201, 0.9687, 0.8385, 0.9375, 0.8578, 0.9375, 0.867, 0.9375, 0.867, 0.9375, 0.8578, 0.9375, 0.8578, 0.9375, 0.867, 0.9375, 0.867, 0.9375, 0.8578, 0.9687, 0.8201, 0.9687, 0.8385, 0.9687, 0.8385, 0.9687, 0.8201, 0.3437, 0.5465, 0.3437, 0.5465, 0.3437, 0.5465, 0.3437, 0.5465, 0.3437, 0.5465, 0.3437, 0.5465, 0.3437, 0.5465, 0.3437, 0.5465, 0.3437, 0.5282, 0.3437, 0.5465, 0.3437, 0.5465, 0.3437, 0.5282, 0.9375, 0.8578, 0.9375, 0.8946, 0.9375, 0.8854, 0.9375, 0.867, 0.9375, 0.8946, 0.9375, 0.8946, 0.9375, 0.8854, 0.9375, 0.8854, 0.9375, 0.8946, 0.9375, 0.8578, 0.9375, 0.867, 0.9375, 0.8854, 0.3125, 0.5659, 0.3125, 0.5659, 0.3125, 0.5751, 0.3125, 0.5751, 0.3125, 0.5659, 0.3125, 0.6078, 0.3125, 0.5934, 0.3125, 0.5751, 0.3125, 0.6078, 0.3125, 0.5659, 0.3125, 0.5751, 0.3125, 0.5934, 0.9375, 0.8946, 0.9375, 0.8578, 0.9375, 0.867, 0.9375, 0.8854, 0.9375, 0.8578, 0.9375, 0.8946, 0.9375, 0.8854, 0.9375, 0.867, 0.9375, 0.8946, 0.9375, 0.8946, 0.9375, 0.8854, 0.9375, 0.8854, 0.3125, 0.5659, 0.3125, 0.6078, 0.3125, 0.5934, 0.3125, 0.5661, 0.3125, 0.6078, 0.3125, 0.5659, 0.3125, 0.5661, 0.3125, 0.5934, 0.3125, 0.5659, 0.3125, 0.5659, 0.3125, 0.5661, 0.3125, 0.5661, 0.3125, 0.5659, 0.3125, 0.6078, 0.3125, 0.5934, 0.3125, 0.5751, 0.3125, 0.6078, 0.3125, 0.5659, 0.3125, 0.5751, 0.3125, 0.5934, 0.3125, 0.5659, 0.3125, 0.5659, 0.3125, 0.5751, 0.3125, 0.5751, 0.9375, 0.8578, 0.9375, 0.8946, 0.9375, 0.8854, 0.9375, 0.867, 0.9375, 0.8946, 0.9375, 0.8946, 0.9375, 0.8854, 0.9375, 0.8854, 0.9375, 0.8946, 0.9375, 0.8578, 0.9375, 0.867, 0.9375, 0.8854, 0.3437, 0.5465, 0.3437, 0.5465, 0.3437, 0.5465, 0.3437, 0.5465, 0.3437, 0.5465, 0.3437, 0.5193, 0.3437, 0.5193, 0.3437, 0.5465, 0.9687, 0.8201, 0.9687, 0.8201, 0.9687, 0.8201, 0.9687, 0.8201, 0.9687, 0.8201, 0.9687, 0.8385, 0.9687, 0.8385, 0.9687, 0.8201, 0.3437, 0.5465, 0.3437, 0.5282, 0.3437, 0.5282, 0.3437, 0.5465, 0.9687, 0.8385, 0.9687, 0.8385, 0.9687, 0.8385, 0.9687, 0.8385, 0.9687, 0.8385, 0.9687, 0.8201, 0.9687, 0.8201, 0.9687, 0.8385, 0.3437, 0.5282, 0.3437, 0.5282, 0.3437, 0.5282, 0.3437, 0.5282, 0.3437, 0.5282, 0.3437, 0.5282, 0.3437, 0.5282, 0.3437, 0.5282, 0.9687, 0.8201, 0.9687, 0.8385, 0.9687, 0.8385, 0.9687, 0.8201, 0.3437, 0.5465, 0.3437, 0.5282, 0.3437, 0.5282, 0.3437, 0.5465, 0.9687, 0.8201, 0.9687, 0.8201, 0.9687, 0.8201, 0.9687, 0.8201, 0.3437, 0.5193, 0.3437, 0.5193, 0.3437, 0.5193, 0.3437, 0.5193, 0.9687, 0.8385, 0.9687, 0.8201, 0.9687, 0.8201, 0.9687, 0.8385, 0.3437, 0.5282, 0.3437, 0.5465, 0.3437, 0.5465, 0.3437, 0.5282, 0.3437, 0.5193, 0.3437, 0.5465, 0.3437, 0.5465, 0.3437, 0.5193, 0.9687, 0.8385, 0.9687, 0.8385, 0.9687, 0.8385, 0.9687, 0.8385, 0.9687, 0.8385, 0.9687, 0.8385, 0.9687, 0.8385, 0.9687, 0.8385, 0.9375, 0.867, 0.9375, 0.8578, 0.9375, 0.8578, 0.9375, 0.867, 0.3125, 0.5934, 0.3125, 0.6078, 0.3125, 0.6078, 0.3125, 0.5934, 0.3125, 0.5934, 0.3125, 0.6078, 0.3125, 0.6078, 0.3125, 0.5934, 0.3125, 0.5934, 0.3125, 0.6078, 0.3125, 0.6078, 0.3125, 0.5934, 0.3437, 0.5282, 0.3437, 0.5465, 0.3437, 0.5465, 0.3437, 0.5282, 0.9687, 0.8385, 0.9687, 0.8385, 0.9687, 0.8385, 0.9687, 0.8385, 0.9687, 0.8385, 0.9687, 0.8201, 0.9687, 0.8201, 0.9687, 0.8385, 0.3437, 0.5465, 0.3437, 0.5282, 0.3437, 0.5282, 0.3437, 0.5465, 0.9375, 0.8946, 0.9375, 0.8946, 0.9375, 0.8854, 0.9375, 0.8854, 0.3125, 0.6078, 0.3125, 0.5659, 0.3125, 0.5751, 0.3125, 0.5934, 0.9687, 0.8201, 0.9687, 0.8385, 0.9687, 0.8385, 0.9687, 0.8201, 0.9375, 0.8946, 0.9375, 0.8578, 0.9375, 0.867, 0.9375, 0.8854, 0.3125, 0.5659, 0.3125, 0.5659, 0.3125, 0.5751, 0.3125, 0.5751, 0.9375, 0.8578, 0.9375, 0.8946, 0.9375, 0.8854, 0.9375, 0.867, 0.3437, 0.5282, 0.3437, 0.5282, 0.3437, 0.5282, 0.3437, 0.5282, 0.3125, 0.5659, 0.3125, 0.6078, 0.3125, 0.5934, 0.3125, 0.5751, 0.9375, 0.8578, 0.9375, 0.867, 0.9375, 0.867, 0.9375, 0.8578, 0.3437, 0.5465, 0.3437, 0.5465, 0.3437, 0.5465, 0.3437, 0.5465, 0.9687, 0.8201, 0.9687, 0.8201, 0.9687, 0.8201, 0.9687, 0.8201, 0.8403, 0.8968, 0.7847, 0.8968, 0.7847, 0.8574, 0.8403, 0.8574, 0.215, 0.9279, 0.1466, 0.9279, 0.1466, 0.9173, 0.215, 0.9173, 0.215, 0.9173, 0.215, 0.9279, 0.215, 0.9279, 0.215, 0.9173, 0.1466, 0.9279, 0.1466, 0.9173, 0.1466, 0.9173, 0.1466, 0.9279, 0.215, 0.9591, 0.1466, 0.9591, 0.1466, 0.9591, 0.215, 0.9591, 0.1466, 0.8861, 0.215, 0.8861, 0.215, 0.8861, 0.1466, 0.8861, 0.2095, 0.9233, 0.2001, 0.9233, 0.2001, 0.8375, 0.2095, 0.8375, 0.2001, 0.9233, 0.2001, 0.8375, 0.2001, 0.8375, 0.2001, 0.9233, 0.1616, 0.9233, 0.1521, 0.9233, 0.1521, 0.8375, 0.1616, 0.8375, 0.1616, 0.8375, 0.1616, 0.9233, 0.1616, 0.9233, 0.1616, 0.8375, 0.34, 0.8394, 0.2716, 0.8394, 0.2716, 0.832, 0.34, 0.832, 0.34, 0.8707, 0.2716, 0.8707, 0.2716, 0.8707, 0.34, 0.8707, 0.34, 0.8221, 0.34, 0.8394, 0.34, 0.8394, 0.34, 0.832, 0.2716, 0.8394, 0.2716, 0.8221, 0.2716, 0.832, 0.2716, 0.8394, 0.2072, 0.8983, 0.1544, 0.8983, 0.1544, 0.8923, 0.2072, 0.8923, 0.2072, 0.9295, 0.1544, 0.9295, 0.1544, 0.9295, 0.2072, 0.9295, 0.1544, 0.861, 0.2072, 0.861, 0.2072, 0.861, 0.1544, 0.861, 0.2334, 0.1808, 0.01662, 0.1808, 0.01662, 0.06919, 0.2334, 0.06919, 0.8403, 0.9551, 0.7847, 0.9551, 0.7847, 0.9157, 0.8403, 0.9157, 0.8574, 0.8594, 0.7676, 0.8594, 0.7847, 0.8499, 0.8403, 0.8499, 0.7676, 0.875, 0.7676, 0.8167, 0.7847, 0.8262, 0.7847, 0.8655, 0.7676, 0.8323, 0.8574, 0.8323, 0.8403, 0.8418, 0.7847, 0.8418, 0.8574, 0.8167, 0.8574, 0.875, 0.8403, 0.8655, 0.8403, 0.8262, 0.8574, 0.9177, 0.7676, 0.9177, 0.7847, 0.9082, 0.8403, 0.9082, 0.7676, 0.9333, 0.7676, 0.875, 0.7847, 0.8845, 0.7847, 0.9238, 0.7676, 0.8906, 0.8574, 0.8906, 0.8403, 0.9001, 0.7847, 0.9001, 0.8574, 0.875, 0.8574, 0.9333, 0.8403, 0.9238, 0.8403, 0.8845, 0.7208, 0.8737, 0.7208, 0.8973, 0.6972, 0.8973, 0.6972, 0.8737, 0.7288, 0.8737, 0.7288, 0.8973, 0.7288, 0.8973, 0.7288, 0.8737, 0.7208, 0.9522, 0.6972, 0.9522, 0.6972, 0.9522, 0.7208, 0.9522, 0.6892, 0.8737, 0.6892, 0.8973, 0.6892, 0.8973, 0.6892, 0.8737, 0.6972, 0.913, 0.6972, 0.9522, 0.6892, 0.913, 0.6972, 0.9522, 0.6972, 0.913, 0.6892, 0.913, 0.7208, 0.8189, 0.7288, 0.8581, 0.7208, 0.8581, 0.6972, 0.8189, 0.6972, 0.8189, 0.6892, 0.8581, 0.6892, 0.8581, 0.6972, 0.8737, 0.6972, 0.8973, 0.6892, 0.8973, 0.6892, 0.8737, 0.6972, 0.9522, 0.6972, 0.9522, 0.6892, 0.913, 0.6892, 0.913, 0.6972, 0.8973, 0.6972, 0.8737, 0.6892, 0.8737, 0.6892, 0.8973, 0.7208, 0.8189, 0.6972, 0.8189, 0.6972, 0.8581, 0.7208, 0.8581, 0.6972, 0.9522, 0.7208, 0.9522, 0.7208, 0.913, 0.6972, 0.913, 0.7208, 0.9522, 0.7208, 0.9522, 0.7288, 0.913, 0.7288, 0.913, 0.7208, 0.8973, 0.7208, 0.8737, 0.7288, 0.8737, 0.7288, 0.8973, 0.6972, 0.8189, 0.7208, 0.8189, 0.7208, 0.8581, 0.6972, 0.8581, 0.7208, 0.9522, 0.6972, 0.9522, 0.6972, 0.913, 0.7208, 0.913, 0.209, 0.2342, 0.041, 0.2342, 0.041, 0.0158, 0.209, 0.0158, 0.215, 0.9279, 0.1466, 0.9279, 0.1466, 0.9173, 0.215, 0.9173, 0.215, 0.9173, 0.215, 0.9279, 0.215, 0.9279, 0.215, 0.9173, 0.1466, 0.9279, 0.1466, 0.9173, 0.1466, 0.9173, 0.1466, 0.9279, 0.215, 0.9591, 0.1466, 0.9591, 0.1466, 0.9591, 0.215, 0.9591, 0.1466, 0.8861, 0.215, 0.8861, 0.215, 0.8861, 0.1466, 0.8861, 0.2095, 0.9233, 0.2001, 0.9233, 0.2001, 0.8375, 0.2095, 0.8375, 0.2001, 0.9233, 0.2001, 0.8375, 0.2001, 0.8375, 0.2001, 0.9233, 0.1616, 0.9233, 0.1521, 0.9233, 0.1521, 0.8375, 0.1616, 0.8375, 0.1616, 0.8375, 0.1616, 0.9233, 0.1616, 0.9233, 0.1616, 0.8375, 0.1466, 0.7909, 0.215, 0.7909, 0.215, 0.7909, 0.1466, 0.7909, 0.215, 0.8394, 0.1466, 0.8394, 0.1466, 0.832, 0.215, 0.832, 0.215, 0.8707, 0.1466, 0.8707, 0.1466, 0.8707, 0.215, 0.8707, 0.215, 0.8221, 0.215, 0.8394, 0.215, 0.8394, 0.215, 0.832, 0.215, 0.8007, 0.1466, 0.8007, 0.1466, 0.7909, 0.215, 0.7909, 0.1466, 0.8221, 0.1466, 0.8221, 0.1466, 0.832, 0.1466, 0.8394, 0.1466, 0.8221, 0.1466, 0.832, 0.1466, 0.8394, 0.215, 0.8221, 0.215, 0.8221, 0.215, 0.832, 0.2072, 0.8983, 0.1544, 0.8983, 0.1544, 0.8923, 0.2072, 0.8923, 0.8492, 0.6668, 0.7758, 0.6668, 0.7758, 0.5832, 0.8492, 0.5832, 0.2072, 0.9295, 0.1544, 0.9295, 0.1544, 0.9295, 0.2072, 0.9295, 0.1544, 0.861, 0.2072, 0.861, 0.2072, 0.861, 0.1544, 0.861, 0.209, 0.2342, 0.041, 0.2342, 0.041, 0.0158, 0.209, 0.0158, 0.215, 0.9279, 0.1466, 0.9279, 0.1466, 0.9173, 0.215, 0.9173, 0.215, 0.9173, 0.215, 0.9279, 0.215, 0.9279, 0.215, 0.9173, 0.1466, 0.9279, 0.1466, 0.9173, 0.1466, 0.9173, 0.1466, 0.9279, 0.215, 0.9591, 0.1466, 0.9591, 0.1466, 0.9591, 0.215, 0.9591, 0.1466, 0.8861, 0.215, 0.8861, 0.215, 0.8861, 0.1466, 0.8861, 0.2095, 0.9233, 0.2001, 0.9233, 0.2001, 0.8375, 0.2095, 0.8375, 0.2001, 0.9233, 0.2001, 0.8375, 0.2001, 0.8375, 0.2001, 0.9233, 0.1616, 0.9233, 0.1521, 0.9233, 0.1521, 0.8375, 0.1616, 0.8375, 0.1616, 0.8375, 0.1616, 0.9233, 0.1616, 0.9233, 0.1616, 0.8375, 0.1466, 0.7909, 0.215, 0.7909, 0.215, 0.7909, 0.1466, 0.7909, 0.215, 0.8394, 0.1466, 0.8394, 0.1466, 0.832, 0.215, 0.832, 0.215, 0.8707, 0.1466, 0.8707, 0.1466, 0.8707, 0.215, 0.8707, 0.215, 0.8221, 0.215, 0.8394, 0.215, 0.8394, 0.215, 0.832, 0.215, 0.8007, 0.1466, 0.8007, 0.1466, 0.7909, 0.215, 0.7909, 0.1466, 0.8221, 0.1466, 0.8221, 0.1466, 0.832, 0.1466, 0.8394, 0.1466, 0.8221, 0.1466, 0.832, 0.1466, 0.8394, 0.215, 0.8221, 0.215, 0.8221, 0.215, 0.832, 0.2072, 0.8983, 0.1544, 0.8983, 0.1544, 0.8923, 0.2072, 0.8923, 0.8492, 0.6668, 0.7758, 0.6668, 0.7758, 0.5832, 0.8492, 0.5832, 0.2072, 0.9295, 0.1544, 0.9295, 0.1544, 0.9295, 0.2072, 0.9295, 0.1544, 0.861, 0.2072, 0.861, 0.2072, 0.861, 0.1544, 0.861, 0.209, 0.2342, 0.041, 0.2342, 0.041, 0.0158, 0.209, 0.0158, 0.215, 0.9279, 0.1466, 0.9279, 0.1466, 0.9173, 0.215, 0.9173, 0.215, 0.9173, 0.215, 0.9279, 0.215, 0.9279, 0.215, 0.9173, 0.1466, 0.9279, 0.1466, 0.9173, 0.1466, 0.9173, 0.1466, 0.9279, 0.215, 0.9591, 0.1466, 0.9591, 0.1466, 0.9591, 0.215, 0.9591, 0.1466, 0.8861, 0.215, 0.8861, 0.215, 0.8861, 0.1466, 0.8861, 0.2095, 0.9233, 0.2001, 0.9233, 0.2001, 0.8375, 0.2095, 0.8375, 0.2001, 0.9233, 0.2001, 0.8375, 0.2001, 0.8375, 0.2001, 0.9233, 0.1616, 0.9233, 0.1521, 0.9233, 0.1521, 0.8375, 0.1616, 0.8375, 0.1616, 0.8375, 0.1616, 0.9233, 0.1616, 0.9233, 0.1616, 0.8375, 0.1466, 0.7909, 0.215, 0.7909, 0.215, 0.7909, 0.1466, 0.7909, 0.215, 0.8394, 0.1466, 0.8394, 0.1466, 0.832, 0.215, 0.832, 0.215, 0.8707, 0.1466, 0.8707, 0.1466, 0.8707, 0.215, 0.8707, 0.215, 0.8221, 0.215, 0.8394, 0.215, 0.8394, 0.215, 0.832, 0.215, 0.8007, 0.1466, 0.8007, 0.1466, 0.7909, 0.215, 0.7909, 0.1466, 0.8221, 0.1466, 0.8221, 0.1466, 0.832, 0.1466, 0.8394, 0.1466, 0.8221, 0.1466, 0.832, 0.1466, 0.8394, 0.215, 0.8221, 0.215, 0.8221, 0.215, 0.832, 0.2072, 0.8983, 0.1544, 0.8983, 0.1544, 0.8923, 0.2072, 0.8923, 0.8492, 0.6668, 0.7758, 0.6668, 0.7758, 0.5832, 0.8492, 0.5832, 0.2072, 0.9295, 0.1544, 0.9295, 0.1544, 0.9295, 0.2072, 0.9295, 0.1544, 0.861, 0.2072, 0.861, 0.2072, 0.861, 0.1544, 0.861, 0.209, 0.2342, 0.041, 0.2342, 0.041, 0.0158, 0.209, 0.0158, 0.215, 0.9279, 0.1466, 0.9279, 0.1466, 0.9173, 0.215, 0.9173, 0.215, 0.9173, 0.215, 0.9279, 0.215, 0.9279, 0.215, 0.9173, 0.1466, 0.9279, 0.1466, 0.9173, 0.1466, 0.9173, 0.1466, 0.9279, 0.215, 0.9591, 0.1466, 0.9591, 0.1466, 0.9591, 0.215, 0.9591, 0.1466, 0.8861, 0.215, 0.8861, 0.215, 0.8861, 0.1466, 0.8861, 0.2095, 0.9233, 0.2001, 0.9233, 0.2001, 0.8375, 0.2095, 0.8375, 0.2001, 0.9233, 0.2001, 0.8375, 0.2001, 0.8375, 0.2001, 0.9233, 0.1616, 0.9233, 0.1521, 0.9233, 0.1521, 0.8375, 0.1616, 0.8375, 0.1616, 0.8375, 0.1616, 0.9233, 0.1616, 0.9233, 0.1616, 0.8375, 0.1466, 0.7909, 0.215, 0.7909, 0.215, 0.7909, 0.1466, 0.7909, 0.215, 0.8394, 0.1466, 0.8394, 0.1466, 0.832, 0.215, 0.832, 0.215, 0.8707, 0.1466, 0.8707, 0.1466, 0.8707, 0.215, 0.8707, 0.215, 0.8221, 0.215, 0.8394, 0.215, 0.8394, 0.215, 0.832, 0.215, 0.8007, 0.1466, 0.8007, 0.1466, 0.7909, 0.215, 0.7909, 0.1466, 0.8221, 0.1466, 0.8221, 0.1466, 0.832, 0.1466, 0.8394, 0.1466, 0.8221, 0.1466, 0.832, 0.1466, 0.8394, 0.215, 0.8221, 0.215, 0.8221, 0.215, 0.832, 0.2072, 0.8983, 0.1544, 0.8983, 0.1544, 0.8923, 0.2072, 0.8923, 0.3492, 0.6668, 0.2758, 0.6668, 0.2758, 0.5832, 0.3492, 0.5832, 0.2072, 0.9295, 0.1544, 0.9295, 0.1544, 0.9295, 0.2072, 0.9295, 0.1544, 0.861, 0.2072, 0.861, 0.2072, 0.861, 0.1544, 0.861, 0.209, 0.2342, 0.041, 0.2342, 0.041, 0.0158, 0.209, 0.0158, 0.215, 0.9279, 0.1466, 0.9279, 0.1466, 0.9173, 0.215, 0.9173, 0.215, 0.9173, 0.215, 0.9279, 0.215, 0.9279, 0.215, 0.9173, 0.1466, 0.9279, 0.1466, 0.9173, 0.1466, 0.9173, 0.1466, 0.9279, 0.215, 0.9591, 0.1466, 0.9591, 0.1466, 0.9591, 0.215, 0.9591, 0.1466, 0.8861, 0.215, 0.8861, 0.215, 0.8861, 0.1466, 0.8861, 0.2095, 0.9233, 0.2001, 0.9233, 0.2001, 0.8375, 0.2095, 0.8375, 0.2001, 0.9233, 0.2001, 0.8375, 0.2001, 0.8375, 0.2001, 0.9233, 0.1616, 0.9233, 0.1521, 0.9233, 0.1521, 0.8375, 0.1616, 0.8375, 0.1616, 0.8375, 0.1616, 0.9233, 0.1616, 0.9233, 0.1616, 0.8375, 0.1466, 0.7909, 0.215, 0.7909, 0.215, 0.7909, 0.1466, 0.7909, 0.215, 0.8394, 0.1466, 0.8394, 0.1466, 0.832, 0.215, 0.832, 0.215, 0.8707, 0.1466, 0.8707, 0.1466, 0.8707, 0.215, 0.8707, 0.215, 0.8221, 0.215, 0.8394, 0.215, 0.8394, 0.215, 0.832, 0.215, 0.8007, 0.1466, 0.8007, 0.1466, 0.7909, 0.215, 0.7909, 0.1466, 0.8221, 0.1466, 0.8221, 0.1466, 0.832, 0.1466, 0.8394, 0.1466, 0.8221, 0.1466, 0.832, 0.1466, 0.8394, 0.215, 0.8221, 0.215, 0.8221, 0.215, 0.832, 0.2072, 0.8983, 0.1544, 0.8983, 0.1544, 0.8923, 0.2072, 0.8923, 0.3492, 0.6668, 0.2758, 0.6668, 0.2758, 0.5832, 0.3492, 0.5832, 0.2072, 0.9295, 0.1544, 0.9295, 0.1544, 0.9295, 0.2072, 0.9295, 0.1544, 0.861, 0.2072, 0.861, 0.2072, 0.861, 0.1544, 0.861, 0.1544, 0.861, 0.2072, 0.861, 0.2072, 0.861, 0.1544, 0.861, 0.215, 0.8221, 0.215, 0.8221, 0.215, 0.832, 0.1466, 0.8221, 0.1466, 0.8221, 0.1466, 0.832, 0.3492, 0.6668, 0.2758, 0.6668, 0.2758, 0.5832, 0.3492, 0.5832, 0.2072, 0.8983, 0.1544, 0.8983, 0.1544, 0.8923, 0.2072, 0.8923, 0.1466, 0.8394, 0.1466, 0.8221, 0.1466, 0.832, 0.1466, 0.8394, 0.215, 0.8221, 0.215, 0.8394, 0.215, 0.8394, 0.215, 0.832, 0.215, 0.8007, 0.1466, 0.8007, 0.1466, 0.7909, 0.215, 0.7909, 0.215, 0.8707, 0.1466, 0.8707, 0.1466, 0.8707, 0.215, 0.8707, 0.215, 0.8394, 0.1466, 0.8394, 0.1466, 0.832, 0.215, 0.832, 0.1616, 0.9233, 0.1521, 0.9233, 0.1521, 0.8375, 0.1616, 0.8375, 0.1466, 0.8861, 0.215, 0.8861, 0.215, 0.8861, 0.1466, 0.8861, 0.1616, 0.8375, 0.1616, 0.9233, 0.1616, 0.9233, 0.1616, 0.8375, 0.2095, 0.9233, 0.2001, 0.9233, 0.2001, 0.8375, 0.2095, 0.8375, 0.1466, 0.9279, 0.1466, 0.9173, 0.1466, 0.9173, 0.1466, 0.9279, 0.2001, 0.9233, 0.2001, 0.8375, 0.2001, 0.8375, 0.2001, 0.9233, 0.1466, 0.7909, 0.215, 0.7909, 0.215, 0.7909, 0.1466, 0.7909, 0.215, 0.9591, 0.1466, 0.9591, 0.1466, 0.9591, 0.215, 0.9591, 0.215, 0.9279, 0.1466, 0.9279, 0.1466, 0.9173, 0.215, 0.9173, 0.2072, 0.9295, 0.1544, 0.9295, 0.1544, 0.9295, 0.2072, 0.9295, 0.215, 0.9173, 0.215, 0.9279, 0.215, 0.9279, 0.215, 0.9173, 0.209, 0.2342, 0.041, 0.2342, 0.041, 0.0158, 0.209, 0.0158, 0.215, 0.8221, 0.215, 0.8221, 0.215, 0.832, 0.1466, 0.8221, 0.1466, 0.8221, 0.1466, 0.832, 0.8492, 0.6668, 0.7758, 0.6668, 0.7758, 0.5832, 0.8492, 0.5832, 0.1466, 0.8394, 0.1466, 0.8221, 0.1466, 0.832, 0.1466, 0.8394, 0.215, 0.8221, 0.215, 0.8394, 0.215, 0.8394, 0.215, 0.832, 0.215, 0.8007, 0.1466, 0.8007, 0.1466, 0.7909, 0.215, 0.7909, 0.215, 0.8707, 0.1466, 0.8707, 0.1466, 0.8707, 0.215, 0.8707, 0.215, 0.8394, 0.1466, 0.8394, 0.1466, 0.832, 0.215, 0.832, 0.1616, 0.9233, 0.1521, 0.9233, 0.1521, 0.8375, 0.1616, 0.8375, 0.1466, 0.8861, 0.215, 0.8861, 0.215, 0.8861, 0.1466, 0.8861, 0.1616, 0.8375, 0.1616, 0.9233, 0.1616, 0.9233, 0.1616, 0.8375, 0.2095, 0.9233, 0.2001, 0.9233, 0.2001, 0.8375, 0.2095, 0.8375, 0.1466, 0.9279, 0.1466, 0.9173, 0.1466, 0.9173, 0.1466, 0.9279, 0.2001, 0.9233, 0.2001, 0.8375, 0.2001, 0.8375, 0.2001, 0.9233, 0.1466, 0.7909, 0.215, 0.7909, 0.215, 0.7909, 0.1466, 0.7909, 0.215, 0.9591, 0.1466, 0.9591, 0.1466, 0.9591, 0.215, 0.9591, 0.215, 0.9279, 0.1466, 0.9279, 0.1466, 0.9173, 0.215, 0.9173, 0.215, 0.9173, 0.215, 0.9279, 0.215, 0.9279, 0.215, 0.9173, 0.3038, 0.8386, 0.3038, 0.8579, 0.3038, 0.8579, 0.3038, 0.8386, 0.3038, 0.8386, 0.3038, 0.8579, 0.2622, 0.8579, 0.2622, 0.8386, 0.2622, 0.8074, 0.3038, 0.8074, 0.3038, 0.8074, 0.2622, 0.8074, 0.3038, 0.8892, 0.2622, 0.8892, 0.2622, 0.8892, 0.3038, 0.8892, 0.2622, 0.8386, 0.2622, 0.8579, 0.2622, 0.8579, 0.2622, 0.8386])
me_cube_012.materials.append(mat_citybits_texture_001)
me_cube_012.update()
me_cube_012.normals_split_custom_set([tuple(v) for v in zip(*[iter([0.0, 1.0, 0.0, 0.0, 1.0, 0.0, 0.0, 1.0, 0.0, 0.0, 1.0, 0.0, -1.961e-07, 8.932e-08, 1.0, -2.676e-07, 1.151e-07, 1.0, 5.352e-07, 1.151e-07, 1.0, -4.14e-08, 8.969e-08, 1.0, 1.0, 0.0, 0.0, 1.0, 0.0, 0.0, 1.0, 0.0, 0.0, 1.0, 0.0, 0.0, -1.41e-07, 7.854e-08, 1.0, 0.0, -1.087e-07, 1.0, 1.658e-07, -7.553e-08, 1.0, -9.488e-08, 8.264e-08, 1.0, -9.488e-08, 8.264e-08, 1.0, -3.317e-07, 0.0, 1.0, 1.658e-07, 0.0, 1.0, -4.14e-08, 8.969e-08, 1.0, -1.0, 0.0, 0.0, -1.0, 0.0, 0.0, -1.0, 0.0, 0.0, -1.0, 0.0, 0.0, 0.0, -1.0, 0.0, 0.0, -1.0, 0.0, 0.0, -1.0, 0.0, 0.0, -1.0, 0.0, 0.0, -1.0, 0.0, 0.0, -1.0, 0.0, 0.0, -1.0, 0.0, 0.0, -1.0, 0.0, -1.0, 5.322e-09, 0.0, -1.0, 5.322e-09, 0.0, -1.0, 5.322e-09, 0.0, -1.0, 5.322e-09, 0.0, -4.14e-08, 8.969e-08, 1.0, -1.207e-07, 0.0, 1.0, -4.067e-07, 0.0, 1.0, -3.946e-07, 0.0, 1.0, -1.207e-07, 0.0, 1.0, -1.987e-07, 0.0, 1.0, -1.987e-07, 0.0, 1.0, -4.067e-07, 0.0, 1.0, -5.96e-07, 0.0, 1.0, -1.961e-07, 8.932e-08, 1.0, -3.946e-07, 0.0, 1.0, -5.96e-07, 0.0, 1.0, -4.751e-08, 1.713e-08, 1.0, 1.238e-07, 9.127e-08, 1.0, 3.697e-07, 5.769e-08, 1.0, -4.956e-07, 2.884e-08, 1.0, 1.238e-07, 9.127e-08, 1.0, -1.41e-07, 7.854e-08, 1.0, 3.136e-07, 1.939e-07, 1.0, 3.697e-07, 5.769e-08, 1.0, -9.488e-08, 8.264e-08, 1.0, -4.751e-08, 1.713e-08, 1.0, -4.956e-07, 2.884e-08, 1.0, -6.079e-07, 1.632e-07, 1.0, -1.207e-07, 1.351e-14, 1.0, -9.488e-08, 8.264e-08, 1.0, 1.658e-07, -7.553e-08, 1.0, 6.133e-08, 2.257e-14, 1.0, -1.41e-07, 7.854e-08, 1.0, -4.933e-08, -9.361e-08, 1.0, -9.468e-08, -3.12e-08, 1.0, 0.0, -1.087e-07, 1.0, -4.933e-08, -9.361e-08, 1.0, -1.207e-07, 1.351e-14, 1.0, 6.133e-08, 2.257e-14, 1.0, -9.468e-08, -3.12e-08, 1.0, 3.063e-07, 3.042e-08, 1.0, -4.14e-08, 8.969e-08, 1.0, 5.352e-07, 1.151e-07, 1.0, 2.088e-07, 1.553e-08, 1.0, -1.961e-07, 8.932e-08, 1.0, -4.421e-07, 4.372e-08, 1.0, -2.571e-07, 1.553e-08, 1.0, -2.676e-07, 1.151e-07, 1.0, -4.421e-07, 4.372e-08, 1.0, 3.063e-07, 3.042e-08, 1.0, 2.088e-07, 1.553e-08, 1.0, -2.571e-07, 1.553e-08, 1.0, -4.751e-08, 1.713e-08, 1.0, -9.488e-08, 8.264e-08, 1.0, 4.608e-07, 1.19e-07, 1.0, 4.327e-07, 2.884e-08, 1.0, -4.14e-08, 8.969e-08, 1.0, 3.063e-07, 3.042e-08, 1.0, -4.327e-07, 2.884e-08, 1.0, -4.608e-07, 1.19e-07, 1.0, 3.063e-07, 3.042e-08, 1.0, -4.751e-08, 1.713e-08, 1.0, 4.327e-07, 2.884e-08, 1.0, -4.327e-07, 2.884e-08, 1.0, -9.488e-08, 8.264e-08, 1.0, -1.207e-07, 1.351e-14, 1.0, -3.12e-07, 0.0, 1.0, -3.317e-07, 0.0, 1.0, -1.207e-07, 1.351e-14, 1.0, -1.207e-07, 0.0, 1.0, 1.56e-07, 0.0, 1.0, -3.12e-07, 0.0, 1.0, -1.207e-07, 0.0, 1.0, -4.14e-08, 8.969e-08, 1.0, 1.658e-07, 0.0, 1.0, 1.56e-07, 0.0, 1.0, 0.0, -1.0, 0.0, 0.0, -1.0, 0.0, 0.0, -1.0, 0.0, 0.0, -1.0, 0.0, 1.0, 2.866e-08, 0.0, 1.0, 2.866e-08, 0.0, 1.0, 2.866e-08, 0.0, 1.0, 2.866e-08, 0.0, 0.0, 1.0, 0.0, 0.0, 1.0, 0.0, 0.0, 1.0, 0.0, 0.0, 1.0, 0.0, -1.0, 0.0, 0.0, -1.0, 0.0, 0.0, -1.0, 0.0, 0.0, -1.0, 0.0, 0.0, 1.0, 1.064e-08, 0.0, 1.0, 1.064e-08, 0.0, 1.0, 1.064e-08, 0.0, 1.0, 1.064e-08, 0.0, 0.0, -1.0, 0.0, 0.0, -1.0, 0.0, 0.0, -1.0, 0.0, 0.0, -1.0, 0.0, 1.0, 0.0, 0.0, 1.0, 0.0, 0.0, 1.0, 0.0, 0.0, 1.0, 0.0, 0.0, 0.0, 1.0, 0.0, 0.0, 1.0, 0.0, 0.0, 1.0, 0.0, 0.0, 1.0, 0.0, 0.0, 1.0, 0.0, 0.0, 1.0, 0.0, 0.0, 1.0, 0.0, 0.0, 1.0, 0.0, -1.0, 2.129e-07, 0.0, -1.0, 2.129e-07, 0.0, -1.0, 2.129e-07, 0.0, -1.0, 2.129e-07, 0.0, 1.0, 5.322e-09, 0.0, 1.0, 5.322e-09, 0.0, 1.0, 5.322e-09, 0.0, 1.0, 5.322e-09, 0.0, -5.96e-07, 1.0, 0.0, -5.96e-07, 1.0, 0.0, -5.96e-07, 1.0, 0.0, -5.96e-07, 1.0, 0.0, 2.22e-14, 1.0, -9.313e-08, 2.22e-14, 1.0, -9.313e-08, 2.22e-14, 1.0, -9.313e-08, 2.22e-14, 1.0, -9.313e-08, 1.0, 0.0, 0.0, 1.0, 0.0, 0.0, 1.0, 0.0, 0.0, 1.0, 0.0, 0.0, -1.0, 1.064e-08, 0.0, -1.0, 1.064e-08, 0.0, -1.0, 1.064e-08, 0.0, -1.0, 1.064e-08, 0.0, -1.0, 0.0, 0.0, -1.0, 0.0, 0.0, -1.0, 0.0, 0.0, -1.0, 0.0, 0.0, 0.0, -1.0, 0.0, 0.0, -1.0, 0.0, 0.0, -1.0, 0.0, 0.0, -1.0, 0.0, 0.0, -1.0, 0.0, 0.0, -1.0, 0.0, 0.0, -1.0, 0.0, 0.0, -1.0, 0.0, -3.946e-07, 0.0, 1.0, -1.961e-07, 8.932e-08, 1.0, -4.14e-08, 8.969e-08, 1.0, -3.946e-07, 0.0, 1.0, 4.608e-07, 1.19e-07, 1.0, -9.488e-08, 8.264e-08, 1.0, -4.14e-08, 8.969e-08, 1.0, -4.608e-07, 1.19e-07, 1.0, 3.136e-07, 1.939e-07, 1.0, -1.41e-07, 7.854e-08, 1.0, -9.488e-08, 8.264e-08, 1.0, -6.079e-07, 1.632e-07, 1.0, -2.207e-07, 1.19e-07, 1.0, -3.058e-07, 9.006e-08, 1.0, -1.41e-07, 7.854e-08, 1.0, -6.714e-08, 1.497e-07, 1.0, -1.0, 4.257e-08, 0.0, -1.0, 4.257e-08, 0.0, -1.0, 4.257e-08, 0.0, -1.0, 4.257e-08, 0.0, 0.0, -1.0, 0.0, 0.0, -1.0, 0.0, 0.0, -1.0, 0.0, 0.0, -1.0, 0.0, 1.0, 0.0, 0.0, 1.0, 0.0, 0.0, 1.0, 0.0, 0.0, 1.0, 0.0, 0.0, 1.0, 0.0, 0.0, 1.0, 0.0, 0.0, 1.0, 0.0, 0.0, 1.0, 0.0, 0.0, -1.133e-07, -1.36e-07, 1.0, -4.933e-08, -9.361e-08, 1.0, 6.133e-08, -1.448e-07, 1.0, -9.468e-08, -1.136e-07, 1.0, -1.41e-07, 7.854e-08, 1.0, 1.238e-07, 9.127e-08, 1.0, 1.442e-07, 1.332e-07, 1.0, -6.714e-08, 1.497e-07, 1.0, -1.0, 0.0, 0.0, -1.0, 0.0, 0.0, -1.0, 0.0, 0.0, -1.0, 0.0, 0.0, -4.933e-08, -9.361e-08, 1.0, -1.41e-07, 7.854e-08, 1.0, 3.997e-08, -3.317e-08, 1.0, 6.133e-08, -1.448e-07, 1.0, 1.238e-07, 9.127e-08, 1.0, 0.0, 1.703e-07, 1.0, 0.0, 1.703e-07, 1.0, 1.442e-07, 1.332e-07, 1.0, -3.058e-07, 9.006e-08, 1.0, -1.133e-07, -1.36e-07, 1.0, -9.468e-08, -1.136e-07, 1.0, -1.259e-07, 0.0, 1.0, 0.0, 1.0, 0.0, 0.0, 1.0, 0.0, 0.0, 1.0, 0.0, 0.0, 1.0, 0.0, 0.0, 5.183e-08, 1.0, -3.058e-07, 9.006e-08, 1.0, -2.207e-07, 1.19e-07, 1.0, 0.0, 5.183e-08, 1.0, -3.058e-07, 9.006e-08, 1.0, -1.259e-07, 0.0, 1.0, 3.997e-08, -3.317e-08, 1.0, -1.41e-07, 7.854e-08, 1.0, 0.0, -1.0, 0.0, 0.0, -1.0, 0.0, 0.0, -1.0, 0.0, 0.0, -1.0, 0.0, 0.0, 1.0, 0.0, 0.0, 1.0, 0.0, 0.0, 1.0, 0.0, 0.0, 1.0, 0.0, -3.824e-08, 0.0, 1.0, -3.824e-08, 0.0, 1.0, 1.293e-07, 0.0, 1.0, 1.293e-07, 0.0, 1.0, 0.0, 0.0, 1.0, 0.0, 0.0, 1.0, 0.0, 0.0, 1.0, 0.0, 0.0, 1.0, 1.0, 0.0, 0.0, 1.0, 0.0, 0.0, 1.0, 0.0, 0.0, 1.0, 0.0, 0.0, -1.0, 0.0, 0.0, -1.0, 0.0, 0.0, -1.0, 0.0, 0.0, -1.0, 0.0, 0.0, 0.0, 1.0, 0.0, 0.0, 1.0, 0.0, 0.0, 1.0, 0.0, 0.0, 1.0, 0.0, 0.0, -1.0, 0.0, 0.0, -1.0, 0.0, 0.0, -1.0, 0.0, 0.0, -1.0, 0.0, 0.0, 0.0, 1.0, 0.0, 0.0, 1.0, 0.0, 0.0, 1.0, 0.0, 0.0, 1.0, -1.0, 0.0, 0.0, -1.0, 0.0, 0.0, -1.0, 0.0, 0.0, -1.0, 0.0, 0.0, 0.0, 0.0, 1.0, 0.0, 0.0, 1.0, 0.0, 0.0, 1.0, 0.0, 0.0, 1.0, 1.0, 0.0, 0.0, 1.0, 0.0, 0.0, 1.0, 0.0, 0.0, 1.0, 0.0, 0.0, 0.0, 0.0, 1.0, 0.0, 0.0, 1.0, 0.0, 0.0, 1.0, 0.0, 0.0, 1.0, 0.0, 1.0, -8.783e-08, 0.0, 1.0, -8.783e-08, 0.0, 1.0, -8.783e-08, 0.0, 1.0, -8.783e-08, 1.0, 0.0, 0.0, 1.0, 0.0, 0.0, 1.0, 0.0, 0.0, 1.0, 0.0, 0.0, -1.0, 0.0, 0.0, -1.0, 0.0, 0.0, -1.0, 0.0, 0.0, -1.0, 0.0, 0.0, 0.0, 0.0, 1.0, 0.0, 0.0, 1.0, 0.0, 0.0, 1.0, 0.0, 0.0, 1.0, 0.0, 1.0, 0.0, 0.0, 1.0, 0.0, 0.0, 1.0, 0.0, 0.0, 1.0, 0.0, 0.0, -1.0, 0.0, 0.0, -1.0, 0.0, 0.0, -1.0, 0.0, 0.0, -1.0, 0.0, 0.0, 0.0, 1.0, 0.0, 0.0, 1.0, 0.0, 0.0, 1.0, 0.0, 0.0, 1.0, 1.816e-08, 0.0, 1.0, 1.816e-08, 0.0, 1.0, 7.361e-08, 0.0, 1.0, 7.361e-08, 0.0, 1.0, 5.654e-14, 0.0, 1.0, 7.916e-14, 0.0, 1.0, -3.824e-08, 0.0, 1.0, -3.824e-08, 0.0, 1.0, 7.916e-14, 0.0, 1.0, 1.494e-07, 0.0, 1.0, 1.293e-07, 0.0, 1.0, -3.824e-08, 0.0, 1.0, 1.494e-07, 0.0, 1.0, 1.494e-07, 0.0, 1.0, 1.293e-07, 0.0, 1.0, 1.293e-07, 0.0, 1.0, 1.494e-07, 0.0, 1.0, 5.654e-14, 0.0, 1.0, -3.824e-08, 0.0, 1.0, 1.293e-07, 0.0, 1.0, 0.0, 0.0, 1.0, 0.0, 0.0, 1.0, 1.816e-08, 0.0, 1.0, 1.816e-08, 0.0, 1.0, 0.0, 0.0, 1.0, 7.916e-14, 0.0, 1.0, 7.361e-08, 0.0, 1.0, 1.816e-08, 0.0, 1.0, 7.916e-14, 0.0, 1.0, 5.654e-14, 0.0, 1.0, 7.361e-08, 0.0, 1.0, 7.361e-08, 0.0, 1.0, 5.654e-14, 0.0, 1.0, 0.0, 0.0, 1.0, 1.816e-08, 0.0, 1.0, 7.361e-08, 0.0, 1.0, 0.0, 0.0, 1.0, 0.0, 0.0, 1.0, 0.0, 0.0, 1.0, 0.0, 0.0, 1.0, 1.0, 0.0, 0.0, 1.0, 0.0, 0.0, 1.0, 0.0, 0.0, 1.0, 0.0, 0.0, 0.0, 1.0, 0.0, 0.0, 1.0, 0.0, 0.0, 1.0, 0.0, 0.0, 1.0, 0.0, -1.0, 0.0, 0.0, -1.0, 0.0, 0.0, -1.0, 0.0, 0.0, -1.0, 0.0, 0.0, -0.5773, 0.5773, 0.5774, -0.5773, 0.5773, 0.5774, -0.5773, 0.5773, 0.5774, -0.5774, 0.5773, -0.5773, -0.5774, 0.5773, -0.5773, -0.5774, 0.5773, -0.5773, 0.5773, -0.5774, 0.5774, 0.5773, -0.5774, 0.5774, 0.5773, -0.5774, 0.5774, -0.7071, -0.7071, 0.0, -0.7071, -0.7071, 0.0, -0.7071, -0.7071, 0.0, -0.7071, -0.7071, 0.0, -0.7071, 0.0, 0.7071, -0.7071, 0.0, 0.7071, -0.7071, 0.0, 0.7071, -0.7071, 0.0, 0.7071, -0.7071, 0.7071, 0.0, -0.7071, 0.7071, 0.0, -0.7071, 0.7071, 0.0, -0.7071, 0.7071, 0.0, -0.7071, 0.0, -0.7071, -0.7071, 0.0, -0.7071, -0.7071, 0.0, -0.7071, -0.7071, 0.0, -0.7071, 0.0, -0.7071, -0.7071, 0.0, -0.7071, -0.7071, 0.0, -0.7071, -0.7071, 0.0, -0.7071, -0.7071, 0.0, 0.7071, -0.7071, 0.0, 0.7071, -0.7071, 0.0, 0.7071, -0.7071, 0.0, 0.7071, -0.7071, 0.7071, 0.7071, 0.0, 0.7071, 0.7071, 0.0, 0.7071, 0.7071, 0.0, 0.7071, 0.7071, 0.0, 0.7071, 0.0, 0.7071, 0.7071, 0.0, 0.7071, 0.7071, 0.0, 0.7071, 0.7071, 0.0, 0.7071, 0.0, -0.7071, 0.7071, 0.0, -0.7071, 0.7071, 0.0, -0.7071, 0.7071, 0.0, -0.7071, 0.7071, 0.0, 0.7071, 0.7071, 0.0, 0.7071, 0.7071, 0.0, 0.7071, 0.7071, 0.0, 0.7071, 0.7071, 0.0, 0.0, 1.0, 0.0, 0.0, 1.0, 0.0, 0.0, 1.0, 0.0, 0.0, 1.0, 0.0, 0.0, 1.0, 0.0, 0.0, 1.0, 0.0, 0.0, 1.0, 0.0, 0.0, 1.0, 1.0, 0.0, 0.0, 1.0, 0.0, 0.0, 1.0, 0.0, 0.0, 1.0, 0.0, 0.0, -1.0, 0.0, 0.0, -1.0, 0.0, 0.0, -1.0, 0.0, 0.0, -1.0, 0.0, 0.0, 0.0, 1.0, 0.0, 0.0, 1.0, 0.0, 0.0, 1.0, 0.0, 0.0, 1.0, 0.0, 0.0, -1.0, 0.0, 0.0, -1.0, 0.0, 0.0, -1.0, 0.0, 0.0, -1.0, 0.0, 0.0, 0.0, 1.0, 0.0, 0.0, 1.0, 0.0, 0.0, 1.0, 0.0, 0.0, 1.0, -1.0, 0.0, 0.0, -1.0, 0.0, 0.0, -1.0, 0.0, 0.0, -1.0, 0.0, 0.0, 0.0, 0.0, 1.0, 0.0, 0.0, 1.0, 0.0, 0.0, 1.0, 0.0, 0.0, 1.0, 1.0, 0.0, 0.0, 1.0, 0.0, 0.0, 1.0, 0.0, 0.0, 1.0, 0.0, 0.0, 0.0, -1.0, 0.0, 0.0, -1.0, 0.0, 0.0, -1.0, 0.0, 0.0, -1.0, 0.0, 0.0, 0.0, 1.0, 0.0, 0.0, 1.0, 0.0, 0.0, 1.0, 0.0, 0.0, 1.0, 0.0, 1.0, 0.0, 0.0, 1.0, 0.0, 0.0, 1.0, 0.0, 0.0, 1.0, 0.0, 1.0, 0.0, 0.0, 1.0, 0.0, 0.0, 1.0, 0.0, 0.0, 1.0, 0.0, 0.0, 0.0, -0.7071, 0.7071, 0.0, -0.7071, 0.7071, 0.0, -0.7071, 0.7071, 0.0, -0.7071, 0.7071, -1.0, 7.803e-07, 0.0, -1.0, 7.803e-07, 0.0, -1.0, 7.803e-07, 0.0, -1.0, 0.0, 0.0, -1.0, 0.0, 0.0, -1.0, 0.0, 0.0, -1.0, 0.0, 0.0, 1.0, 0.0, 0.0, 1.0, 0.0, 0.0, 1.0, 0.0, 0.0, 0.0, 0.0, 1.0, 0.0, 0.0, 1.0, 0.0, 0.0, 1.0, 0.0, 0.0, 1.0, 0.0, 0.0, 1.0, 0.0, 0.0, 1.0, 0.0, 0.0, 1.0, 0.0, 0.0, 1.0, 0.0, 1.0, 0.0, 0.0, 1.0, 0.0, 0.0, 1.0, 0.0, 0.0, 1.0, 0.0, 0.0, -1.0, 0.0, 0.0, -1.0, 0.0, 0.0, -1.0, 0.0, 0.0, -1.0, 0.0, 0.0, 0.0, 1.0, 0.0, 0.0, 1.0, 0.0, 0.0, 1.0, 0.0, 0.0, 1.0, 0.0, 0.0, 1.0, 0.0, 0.0, 1.0, 0.0, 0.0, 1.0, 0.0, 0.0, 1.0, 1.0, 0.0, 0.0, 1.0, 0.0, 0.0, 1.0, 0.0, 0.0, 1.0, 0.0, 0.0, -1.0, 0.0, 0.0, -1.0, 0.0, 0.0, -1.0, 0.0, 0.0, -1.0, 0.0, 0.0, 0.0, 1.0, 0.0, 0.0, 1.0, 0.0, 0.0, 1.0, 0.0, 0.0, 1.0, 0.0, 0.0, -1.0, 0.0, 0.0, -1.0, 0.0, 0.0, -1.0, 0.0, 0.0, -1.0, 0.0, 0.0, 0.0, 1.0, 0.0, 0.0, 1.0, 0.0, 0.0, 1.0, 0.0, 0.0, 1.0, -1.0, 0.0, 0.0, -1.0, 0.0, 0.0, -1.0, 0.0, 0.0, -1.0, 0.0, 0.0, 0.0, 0.0, 1.0, 0.0, 0.0, 1.0, 0.0, 0.0, 1.0, 0.0, 0.0, 1.0, 1.0, 0.0, 0.0, 1.0, 0.0, 0.0, 1.0, 0.0, 0.0, 1.0, 0.0, 0.0, 0.0, -1.0, 0.0, 0.0, -1.0, 0.0, 0.0, -1.0, 0.0, 0.0, -1.0, 0.0, 0.0, 0.0, 1.0, 0.0, 0.0, 1.0, 0.0, 0.0, 1.0, 0.0, 0.0, 1.0, 0.0, 1.0, 0.0, 0.0, 1.0, 0.0, 0.0, 1.0, 0.0, 0.0, 1.0, 0.0, 1.0, 0.0, 0.0, 1.0, 0.0, 0.0, 1.0, 0.0, 0.0, 1.0, 0.0, 0.0, 0.0, -0.7071, 0.7071, 0.0, -0.7071, 0.7071, 0.0, -0.7071, 0.7071, 0.0, -0.7071, 0.7071, -1.0, 0.0, 0.0, -1.0, 0.0, 0.0, -1.0, 0.0, 0.0, -1.0, 0.0, 0.0, -1.0, 0.0, 0.0, -1.0, 0.0, 0.0, -1.0, 0.0, 0.0, 1.0, 0.0, 0.0, 1.0, 0.0, 0.0, 1.0, 0.0, 0.0, 0.0, 0.0, 1.0, 0.0, 0.0, 1.0, 0.0, 0.0, 1.0, 0.0, 0.0, 1.0, 0.0, 0.0, 1.0, 0.0, 0.0, 1.0, 0.0, 0.0, 1.0, 0.0, 0.0, 1.0, 0.0, 1.0, 0.0, 0.0, 1.0, 0.0, 0.0, 1.0, 0.0, 0.0, 1.0, 0.0, 0.0, -1.0, 0.0, 0.0, -1.0, 0.0, 0.0, -1.0, 0.0, 0.0, -1.0, 0.0, 0.0, 0.0, 1.0, 0.0, 0.0, 1.0, 0.0, 0.0, 1.0, 0.0, 0.0, 1.0, 0.0, 0.0, 1.0, 0.0, 0.0, 1.0, 0.0, 0.0, 1.0, 0.0, 0.0, 1.0, 1.0, 0.0, 0.0, 1.0, 0.0, 0.0, 1.0, 0.0, 0.0, 1.0, 0.0, 0.0, -1.0, 0.0, 0.0, -1.0, 0.0, 0.0, -1.0, 0.0, 0.0, -1.0, 0.0, 0.0, 0.0, 1.0, 0.0, 0.0, 1.0, 0.0, 0.0, 1.0, 0.0, 0.0, 1.0, 0.0, 0.0, -1.0, 0.0, 0.0, -1.0, 0.0, 0.0, -1.0, 0.0, 0.0, -1.0, 0.0, 0.0, 0.0, 1.0, 0.0, 0.0, 1.0, 0.0, 0.0, 1.0, 0.0, 0.0, 1.0, -1.0, 0.0, 0.0, -1.0, 0.0, 0.0, -1.0, 0.0, 0.0, -1.0, 0.0, 0.0, 0.0, 0.0, 1.0, 0.0, 0.0, 1.0, 0.0, 0.0, 1.0, 0.0, 0.0, 1.0, 1.0, 0.0, 0.0, 1.0, 0.0, 0.0, 1.0, 0.0, 0.0, 1.0, 0.0, 0.0, 0.0, -1.0, 0.0, 0.0, -1.0, 0.0, 0.0, -1.0, 0.0, 0.0, -1.0, 0.0, 0.0, 0.0, 1.0, 0.0, 0.0, 1.0, 0.0, 0.0, 1.0, 0.0, 0.0, 1.0, 0.0, 1.0, 0.0, 0.0, 1.0, 0.0, 0.0, 1.0, 0.0, 0.0, 1.0, 0.0, 1.0, 0.0, 0.0, 1.0, 0.0, 0.0, 1.0, 0.0, 0.0, 1.0, 0.0, 0.0, 0.0, -0.7071, 0.7071, 0.0, -0.7071, 0.7071, 0.0, -0.7071, 0.7071, 0.0, -0.7071, 0.7071, -1.0, 0.0, 0.0, -1.0, 0.0, 0.0, -1.0, 0.0, 0.0, -1.0, 0.0, 0.0, -1.0, 0.0, 0.0, -1.0, 0.0, 0.0, -1.0, 0.0, 0.0, 1.0, 0.0, 0.0, 1.0, 0.0, 0.0, 1.0, 0.0, 0.0, 0.0, 0.0, 1.0, 0.0, 0.0, 1.0, 0.0, 0.0, 1.0, 0.0, 0.0, 1.0, 0.0, 0.0, 1.0, 0.0, 0.0, 1.0, 0.0, 0.0, 1.0, 0.0, 0.0, 1.0, 0.0, 1.0, 0.0, 0.0, 1.0, 0.0, 0.0, 1.0, 0.0, 0.0, 1.0, 0.0, 0.0, -1.0, 0.0, 0.0, -1.0, 0.0, 0.0, -1.0, 0.0, 0.0, -1.0, 0.0, 0.0, 0.0, 1.0, 0.0, 0.0, 1.0, 0.0, 0.0, 1.0, 0.0, 0.0, 1.0, 0.0, 0.0, 1.0, 0.0, 0.0, 1.0, 0.0, 0.0, 1.0, 0.0, 0.0, 1.0, 1.0, 0.0, 0.0, 1.0, 0.0, 0.0, 1.0, 0.0, 0.0, 1.0, 0.0, 0.0, -1.0, 0.0, 0.0, -1.0, 0.0, 0.0, -1.0, 0.0, 0.0, -1.0, 0.0, 0.0, 0.0, 1.0, 0.0, 0.0, 1.0, 0.0, 0.0, 1.0, 0.0, 0.0, 1.0, 0.0, 0.0, -1.0, 0.0, 0.0, -1.0, 0.0, 0.0, -1.0, 0.0, 0.0, -1.0, 0.0, 0.0, 0.0, 1.0, 0.0, 0.0, 1.0, 0.0, 0.0, 1.0, 0.0, 0.0, 1.0, -1.0, 0.0, 0.0, -1.0, 0.0, 0.0, -1.0, 0.0, 0.0, -1.0, 0.0, 0.0, 0.0, 0.0, 1.0, 0.0, 0.0, 1.0, 0.0, 0.0, 1.0, 0.0, 0.0, 1.0, 1.0, 0.0, 0.0, 1.0, 0.0, 0.0, 1.0, 0.0, 0.0, 1.0, 0.0, 0.0, 0.0, -1.0, 1.125e-07, 0.0, -1.0, 1.125e-07, 0.0, -1.0, 1.125e-07, 0.0, -1.0, 1.125e-07, 0.0, 0.0, 1.0, 0.0, 0.0, 1.0, 0.0, 0.0, 1.0, 0.0, 0.0, 1.0, 0.0, 1.0, 0.0, 0.0, 1.0, 0.0, 0.0, 1.0, 0.0, 0.0, 1.0, 0.0, 1.0, 0.0, 0.0, 1.0, 0.0, 0.0, 1.0, 0.0, 0.0, 1.0, 0.0, 0.0, 0.0, -0.7071, 0.7071, 0.0, -0.7071, 0.7071, 0.0, -0.7071, 0.7071, 0.0, -0.7071, 0.7071, -1.0, 7.803e-07, 0.0, -1.0, 7.803e-07, 0.0, -1.0, 7.803e-07, 0.0, -1.0, 0.0, 0.0, -1.0, 0.0, 0.0, -1.0, 0.0, 0.0, -1.0, 0.0, 0.0, 1.0, 0.0, 0.0, 1.0, 0.0, 0.0, 1.0, 0.0, 0.0, 0.0, 0.0, 1.0, 0.0, 0.0, 1.0, 0.0, 0.0, 1.0, 0.0, 0.0, 1.0, 0.0, 0.0, 1.0, 0.0, 0.0, 1.0, 0.0, 0.0, 1.0, 0.0, 0.0, 1.0, 0.0, 1.0, 0.0, 0.0, 1.0, 0.0, 0.0, 1.0, 0.0, 0.0, 1.0, 0.0, 0.0, -1.0, 0.0, 0.0, -1.0, 0.0, 0.0, -1.0, 0.0, 0.0, -1.0, 0.0, 0.0, 0.0, 1.0, 0.0, 0.0, 1.0, 0.0, 0.0, 1.0, 0.0, 0.0, 1.0, 0.0, 0.0, 1.0, 0.0, 0.0, 1.0, 0.0, 0.0, 1.0, 0.0, 0.0, 1.0, 1.0, 0.0, 0.0, 1.0, 0.0, 0.0, 1.0, 0.0, 0.0, 1.0, 0.0, 0.0, -1.0, 0.0, 0.0, -1.0, 0.0, 0.0, -1.0, 0.0, 0.0, -1.0, 0.0, 0.0, 0.0, 1.0, 0.0, 0.0, 1.0, 0.0, 0.0, 1.0, 0.0, 0.0, 1.0, 0.0, 0.0, -1.0, 0.0, 0.0, -1.0, 0.0, 0.0, -1.0, 0.0, 0.0, -1.0, 0.0, 0.0, 0.0, 1.0, 0.0, 0.0, 1.0, 0.0, 0.0, 1.0, 0.0, 0.0, 1.0, -1.0, 0.0, 0.0, -1.0, 0.0, 0.0, -1.0, 0.0, 0.0, -1.0, 0.0, 0.0, 0.0, 0.0, 1.0, 0.0, 0.0, 1.0, 0.0, 0.0, 1.0, 0.0, 0.0, 1.0, 1.0, 0.0, 0.0, 1.0, 0.0, 0.0, 1.0, 0.0, 0.0, 1.0, 0.0, 0.0, 0.0, -1.0, 1.125e-07, 0.0, -1.0, 1.125e-07, 0.0, -1.0, 1.125e-07, 0.0, -1.0, 1.125e-07, 0.0, 0.0, 1.0, 0.0, 0.0, 1.0, 0.0, 0.0, 1.0, 0.0, 0.0, 1.0, 0.0, 1.0, 0.0, 0.0, 1.0, 0.0, 0.0, 1.0, 0.0, 0.0, 1.0, 0.0, 1.0, 0.0, 0.0, 1.0, 0.0, 0.0, 1.0, 0.0, 0.0, 1.0, 0.0, 0.0, 0.0, -0.7071, 0.7071, 0.0, -0.7071, 0.7071, 0.0, -0.7071, 0.7071, 0.0, -0.7071, 0.7071, -1.0, 0.0, 0.0, -1.0, 0.0, 0.0, -1.0, 0.0, 0.0, -1.0, 0.0, 0.0, -1.0, 0.0, 0.0, -1.0, 0.0, 0.0, -1.0, 0.0, 0.0, 1.0, 0.0, 0.0, 1.0, 0.0, 0.0, 1.0, 0.0, 0.0, 0.0, 0.0, 1.0, 0.0, 0.0, 1.0, 0.0, 0.0, 1.0, 0.0, 0.0, 1.0, 0.0, 0.0, 1.0, 0.0, 0.0, 1.0, 0.0, 0.0, 1.0, 0.0, 0.0, 1.0, 0.0, 1.0, 0.0, 0.0, 1.0, 0.0, 0.0, 1.0, 0.0, 0.0, 1.0, 0.0, 0.0, -1.0, 0.0, 0.0, -1.0, 0.0, 0.0, -1.0, 0.0, 0.0, -1.0, 0.0, 0.0, -1.0, 0.0, 0.0, -1.0, 0.0, 0.0, -1.0, 0.0, 0.0, -1.0, 0.0, 1.0, 0.0, 0.0, 1.0, 0.0, 0.0, 1.0, 0.0, 0.0, -1.0, 7.803e-07, 0.0, -1.0, 7.803e-07, 0.0, -1.0, 7.803e-07, 0.0, 0.0, 0.0, 1.0, 0.0, 0.0, 1.0, 0.0, 0.0, 1.0, 0.0, 0.0, 1.0, 0.0, 0.0, 1.0, 0.0, 0.0, 1.0, 0.0, 0.0, 1.0, 0.0, 0.0, 1.0, -1.0, 0.0, 0.0, -1.0, 0.0, 0.0, -1.0, 0.0, 0.0, -1.0, 0.0, 0.0, 1.0, 0.0, 0.0, 1.0, 0.0, 0.0, 1.0, 0.0, 0.0, 1.0, 0.0, 0.0, 0.0, -0.7071, 0.7071, 0.0, -0.7071, 0.7071, 0.0, -0.7071, 0.7071, 0.0, -0.7071, 0.7071, 0.0, 1.0, 0.0, 0.0, 1.0, 0.0, 0.0, 1.0, 0.0, 0.0, 1.0, 0.0, 0.0, 0.0, 1.0, 0.0, 0.0, 1.0, 0.0, 0.0, 1.0, 0.0, 0.0, 1.0, 0.0, 0.0, 1.0, 0.0, 0.0, 1.0, 0.0, 0.0, 1.0, 0.0, 0.0, 1.0, 0.0, -1.0, 0.0, 0.0, -1.0, 0.0, 0.0, -1.0, 0.0, 0.0, -1.0, 0.0, 1.0, 0.0, 0.0, 1.0, 0.0, 0.0, 1.0, 0.0, 0.0, 1.0, 0.0, 0.0, 0.0, 0.0, 1.0, 0.0, 0.0, 1.0, 0.0, 0.0, 1.0, 0.0, 0.0, 1.0, -1.0, 0.0, 0.0, -1.0, 0.0, 0.0, -1.0, 0.0, 0.0, -1.0, 0.0, 0.0, -1.0, 0.0, 0.0, -1.0, 0.0, 0.0, -1.0, 0.0, 0.0, -1.0, 0.0, 0.0, 0.0, -1.0, 1.125e-07, 0.0, -1.0, 1.125e-07, 0.0, -1.0, 1.125e-07, 0.0, -1.0, 1.125e-07, 0.0, 1.0, 0.0, 0.0, 1.0, 0.0, 0.0, 1.0, 0.0, 0.0, 1.0, 0.0, 0.0, 0.0, 1.0, 0.0, 0.0, 1.0, 0.0, 0.0, 1.0, 0.0, 0.0, 1.0, 0.0, 1.0, 0.0, 0.0, 1.0, 0.0, 0.0, 1.0, 0.0, 0.0, 1.0, 0.0, 1.0, 0.0, 0.0, 1.0, 0.0, 0.0, 1.0, 0.0, 0.0, 1.0, 0.0, 0.0, 0.0, 0.0, 1.0, 0.0, 0.0, 1.0, 0.0, 0.0, 1.0, 0.0, 0.0, 1.0, 1.0, 0.0, 0.0, 1.0, 0.0, 0.0, 1.0, 0.0, 0.0, -1.0, 7.803e-07, 0.0, -1.0, 7.803e-07, 0.0, -1.0, 7.803e-07, 0.0, 0.0, 0.0, 1.0, 0.0, 0.0, 1.0, 0.0, 0.0, 1.0, 0.0, 0.0, 1.0, -1.0, 0.0, 0.0, -1.0, 0.0, 0.0, -1.0, 0.0, 0.0, -1.0, 0.0, 0.0, 1.0, 0.0, 0.0, 1.0, 0.0, 0.0, 1.0, 0.0, 0.0, 1.0, 0.0, 0.0, 0.0, -0.7071, 0.7071, 0.0, -0.7071, 0.7071, 0.0, -0.7071, 0.7071, 0.0, -0.7071, 0.7071, 0.0, 1.0, 0.0, 0.0, 1.0, 0.0, 0.0, 1.0, 0.0, 0.0, 1.0, 0.0, 0.0, 0.0, 1.0, 0.0, 0.0, 1.0, 0.0, 0.0, 1.0, 0.0, 0.0, 1.0, 0.0, 0.0, 1.0, 0.0, 0.0, 1.0, 0.0, 0.0, 1.0, 0.0, 0.0, 1.0, 0.0, -1.0, 0.0, 0.0, -1.0, 0.0, 0.0, -1.0, 0.0, 0.0, -1.0, 0.0, 1.0, 0.0, 0.0, 1.0, 0.0, 0.0, 1.0, 0.0, 0.0, 1.0, 0.0, 0.0, 0.0, 0.0, 1.0, 0.0, 0.0, 1.0, 0.0, 0.0, 1.0, 0.0, 0.0, 1.0, -1.0, 0.0, 0.0, -1.0, 0.0, 0.0, -1.0, 0.0, 0.0, -1.0, 0.0, 0.0, -1.0, 0.0, 0.0, -1.0, 0.0, 0.0, -1.0, 0.0, 0.0, -1.0, 0.0, 0.0, 0.0, -1.0, 0.0, 0.0, -1.0, 0.0, 0.0, -1.0, 0.0, 0.0, -1.0, 0.0, 0.0, 1.0, 0.0, 0.0, 1.0, 0.0, 0.0, 1.0, 0.0, 0.0, 1.0, 0.0, 0.0, 0.0, 1.0, 0.0, 0.0, 1.0, 0.0, 0.0, 1.0, 0.0, 0.0, 1.0, 1.0, 0.0, 0.0, 1.0, 0.0, 0.0, 1.0, 0.0, 0.0, 1.0, 0.0, 0.0, 1.0, 0.0, 0.0, 1.0, 0.0, 0.0, 1.0, 0.0, 0.0, 1.0, 0.0, 0.0, 0.0, 0.0, 1.0, 0.0, 0.0, 1.0, 0.0, 0.0, 1.0, 0.0, 0.0, 1.0, 0.0, -1.0, 0.0, 0.0, -1.0, 0.0, 0.0, -1.0, 0.0, 0.0, -1.0, 0.0, 0.0, 1.0, 0.0, 0.0, 1.0, 0.0, 0.0, 1.0, 0.0, 0.0, 1.0, 0.0, -1.0, 0.0, 0.0, -1.0, 0.0, 0.0, -1.0, 0.0, 0.0, -1.0, 0.0, 0.0])] * 3)])

# ---- objects
ob_building_b_withoutbase = bpy.data.objects.new('building_B_withoutBase', me_cube_941)
ob_building_b_withoutbase_001 = bpy.data.objects.new('building_B_withoutBase.001', me_cube_008)
ob_building_b_withoutbase_002 = bpy.data.objects.new('building_B_withoutBase.002', me_cube_009)
ob_building_b_withoutbase_003 = bpy.data.objects.new('building_B_withoutBase.003', me_cube_010)
ob_building_b_withoutbase_004 = bpy.data.objects.new('building_B_withoutBase.004', me_cube_011)
ob_building_b_withoutbase_005 = bpy.data.objects.new('building_B_withoutBase.005', me_cube_012)

# ---- transforms, parenting, visibility, modifiers, constraints
ob_building_b_withoutbase.location = (0.005653, -0.0003864, -2.458e-09)
ob_building_b_withoutbase.rotation_euler = (1.571, -0.0, 0.0)
ob_building_b_withoutbase_001.location = (0.005653, -0.0003864, -2.458e-09)
ob_building_b_withoutbase_001.rotation_euler = (1.571, -0.0, 0.0)
ob_building_b_withoutbase_002.location = (0.005653, -0.0003864, -2.458e-09)
ob_building_b_withoutbase_002.rotation_euler = (1.571, -0.0, 0.0)
ob_building_b_withoutbase_003.location = (0.005653, -0.0003864, -2.458e-09)
ob_building_b_withoutbase_003.rotation_euler = (1.571, -0.0, 0.0)
ob_building_b_withoutbase_004.location = (0.005653, -0.0003864, -2.458e-09)
ob_building_b_withoutbase_004.rotation_euler = (1.571, -0.0, 0.0)
ob_building_b_withoutbase_005.location = (0.005653, -0.0003864, -2.458e-09)
ob_building_b_withoutbase_005.rotation_euler = (1.571, -0.0, 0.0)

# ---- collection membership
scene.collection.objects.link(ob_building_b_withoutbase)
scene.collection.objects.link(ob_building_b_withoutbase_001)
scene.collection.objects.link(ob_building_b_withoutbase_002)
scene.collection.objects.link(ob_building_b_withoutbase_003)
scene.collection.objects.link(ob_building_b_withoutbase_004)
scene.collection.objects.link(ob_building_b_withoutbase_005)

# ---- scene / render settings (as saved in the file)
scene.frame_start = 1; scene.frame_end = 250; scene.frame_set(1)
scene.render.engine = 'BLENDER_EEVEE_NEXT'
scene.render.bake_bias = 0.0
scene.render.bake_samples = 0
scene.cycles.sampling_pattern = 'TABULATED_SOBOL'
scene.eevee.use_volume_custom_range = False
bpy.context.view_layer.update()

# ---- added for rendering (the .blend has no active camera and no usable light): camera, sun
cam_auto = bpy.data.cameras.new('AutoCamera')
cam_auto.lens = 50.0
cam_auto.sensor_width = 36.0
cam_auto.clip_end = 1000.0
ob_auto_camera = bpy.data.objects.new('AutoCamera', cam_auto)
scene.collection.objects.link(ob_auto_camera)
ob_auto_camera.location = (2.39594, -2.86874, 2.7872)
ob_auto_camera.rotation_euler = (1.09748, -7.21219e-08, 0.694738)
scene.camera = ob_auto_camera
light_auto_sun = bpy.data.lights.new('AutoSun', 'SUN')
light_auto_sun.energy = 3.0
light_auto_sun.angle = 0.0523599
ob_auto_sun = bpy.data.objects.new('AutoSun', light_auto_sun)
scene.collection.objects.link(ob_auto_sun)
ob_auto_sun.rotation_euler = (0.872665, 0.174533, 0.523599)
bpy.context.view_layer.update()
